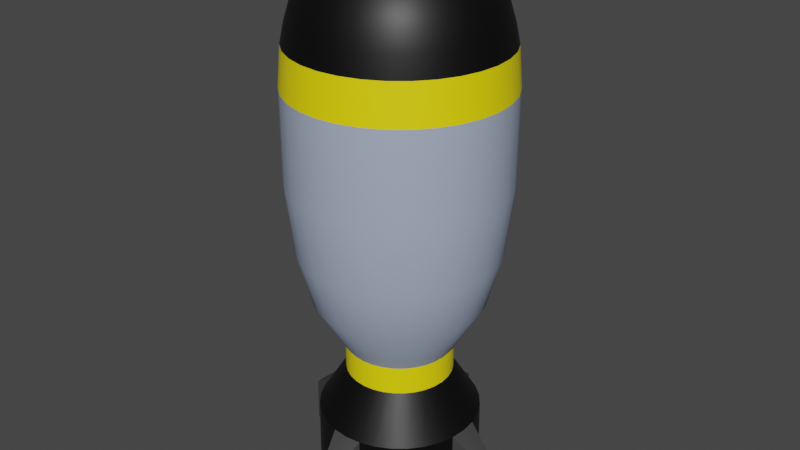 # Source: NuclearMissile.blend  (saved by Blender 2.83.19; exported with 4.5.12 LTS)
import bpy
from mathutils import Matrix  # noqa: F401  (used for matrix-valued properties, if any)

bpy.ops.wm.read_factory_settings(use_empty=True)
scene = bpy.context.scene
scene.name = 'Scene'

# ---- collections
col_collection = bpy.data.collections.new('Collection'); scene.collection.children.link(col_collection)

# ---- materials (node trees are filled in below, after node groups)
mat_material_002 = bpy.data.materials.new('Material.002')
mat_material_002.use_transparent_shadow = False
mat_material_001 = bpy.data.materials.new('Material.001')
mat_material_001.use_transparent_shadow = False
mat_material = bpy.data.materials.new('Material')
mat_material.use_transparent_shadow = False
mat_material_003 = bpy.data.materials.new('Material.003')
mat_material_003.use_transparent_shadow = False

# ---- material node trees
mat_material_002.use_nodes = True; mat_material_002.node_tree.nodes.clear()
_N = mat_material_002.node_tree.nodes; _L = mat_material_002.node_tree.links
n0 = _N.new('ShaderNodeBsdfPrincipled'); n0.name = 'Principled BSDF'; n0.location = (10, 300)
n0.distribution = 'GGX'
n0.subsurface_method = 'BURLEY'
n0.inputs[0].default_value = (0.3837, 0.4471, 0.5985, 1.0)
n0.inputs[3].default_value = 1.45
n0.inputs[27].default_value = (0.0, 0.0, 0.0, 1.0)
n0.inputs[28].default_value = 1.0
n1 = _N.new('ShaderNodeOutputMaterial'); n1.name = 'Material Output'; n1.location = (300, 300)
_L.new(n0.outputs[0], n1.inputs[0])
n1.is_active_output = True
mat_material_001.use_nodes = True; mat_material_001.node_tree.nodes.clear()
_N = mat_material_001.node_tree.nodes; _L = mat_material_001.node_tree.links
n0 = _N.new('ShaderNodeBsdfPrincipled'); n0.name = 'Principled BSDF'; n0.location = (10, 300)
n0.distribution = 'GGX'
n0.subsurface_method = 'BURLEY'
n0.inputs[0].default_value = (1.0, 0.8267, 0.0, 1.0)
n0.inputs[3].default_value = 1.45
n0.inputs[27].default_value = (0.0, 0.0, 0.0, 1.0)
n0.inputs[28].default_value = 1.0
n1 = _N.new('ShaderNodeOutputMaterial'); n1.name = 'Material Output'; n1.location = (300, 300)
_L.new(n0.outputs[0], n1.inputs[0])
n1.is_active_output = True
mat_material.use_nodes = True; mat_material.node_tree.nodes.clear()
_N = mat_material.node_tree.nodes; _L = mat_material.node_tree.links
n0 = _N.new('ShaderNodeBsdfPrincipled'); n0.name = 'Principled BSDF'; n0.location = (10, 300)
n0.distribution = 'GGX'
n0.subsurface_method = 'BURLEY'
n0.inputs[0].default_value = (0.0, 0.0, 0.0, 1.0)
n0.inputs[3].default_value = 1.45
n0.inputs[27].default_value = (0.0, 0.0, 0.0, 1.0)
n0.inputs[28].default_value = 1.0
n1 = _N.new('ShaderNodeOutputMaterial'); n1.name = 'Material Output'; n1.location = (300, 300)
_L.new(n0.outputs[0], n1.inputs[0])
n1.is_active_output = True
mat_material_003.use_nodes = True; mat_material_003.node_tree.nodes.clear()
_N = mat_material_003.node_tree.nodes; _L = mat_material_003.node_tree.links
n0 = _N.new('ShaderNodeBsdfPrincipled'); n0.name = 'Principled BSDF'; n0.location = (10, 300)
n0.distribution = 'GGX'
n0.subsurface_method = 'BURLEY'
n0.inputs[0].default_value = (0.05012, 0.05012, 0.05012, 1.0)
n0.inputs[3].default_value = 1.45
n0.inputs[27].default_value = (0.0, 0.0, 0.0, 1.0)
n0.inputs[28].default_value = 1.0
n1 = _N.new('ShaderNodeOutputMaterial'); n1.name = 'Material Output'; n1.location = (300, 300)
_L.new(n0.outputs[0], n1.inputs[0])
n1.is_active_output = True

# ---- world
world_world = bpy.data.worlds.new('World'); scene.world = world_world
world_world.use_nodes = True; world_world.node_tree.nodes.clear()
_N = world_world.node_tree.nodes; _L = world_world.node_tree.links
n0 = _N.new('ShaderNodeOutputWorld'); n0.name = 'World Output'; n0.location = (300, 300)
n1 = _N.new('ShaderNodeBackground'); n1.name = 'Background'; n1.location = (10, 300)
n1.inputs[0].default_value = (0.05088, 0.05088, 0.05088, 1.0)
_L.new(n1.outputs[0], n0.inputs[0])
n0.is_active_output = True
world_world.color = (0.05088, 0.05088, 0.05088)
world_world.use_sun_shadow = False
world_world.sun_shadow_jitter_overblur = 0.0

# ---- meshes
me_sphere = bpy.data.meshes.new('Sphere')
me_sphere.from_pydata([(0.2943, -0.4404, -1.165), (0.3745, -0.3745, -1.165), (0.3745, 0.3745, -1.165), (0.2943, 0.4404, -1.165), (0.4893, -0.2027, -1.165), (0.5195, -0.1033, -1.165), (-0.2027, 0.4893, -1.165), (-0.2943, 0.4404, -1.165), (0.2027, 0.4893, -1.165), (-0.4404, 0.2943, -1.165), (-0.4893, 0.2027, -1.165), (-0.3745, -0.3745, -1.165), (-0.2943, -0.4404, -1.165), (0.4893, 0.2027, -1.165), (0.4404, 0.2943, -1.165), (0.1033, -0.5195, -1.165), (0.2027, -0.4893, -1.165), (0.4404, -0.2943, -1.165), (-0.3745, 0.3745, -1.165), (-0.4893, -0.2027, -1.165), (-0.4404, -0.2943, -1.165), (-0.1033, 0.5195, -1.165), (0.5195, 0.1033, -1.165), (-0.5296, 8.892e-08, -1.165), (-0.5195, -0.1033, -1.165), (-0.1033, -0.5195, -1.165), (-1.246e-07, -0.5296, -1.165), (0.1033, 0.5195, -1.165), (-7.141e-08, 0.5296, -1.165), (-0.5195, 0.1033, -1.165), (-0.2027, -0.4893, -1.165), (0.5296, -3.735e-08, -1.165), (0.6869, -0.6869, -0.153), (0.5397, 0.8077, -0.153), (0.9528, -0.1895, -0.153), (-0.5397, 0.8077, -0.153), (0.3718, 0.8975, -0.153), (-0.8975, 0.3718, -0.153), (-0.5397, -0.8077, -0.153), (0.8077, 0.5397, -0.153), (0.3718, -0.8975, -0.153), (0.8077, -0.5397, -0.153), (-0.6869, 0.6869, -0.153), (-0.8077, -0.5397, -0.153), (-0.9528, -0.1895, -0.153), (-2.281e-07, -0.9714, -0.153), (-1.306e-07, 0.9714, -0.153), (-0.9528, 0.1895, -0.153), (-0.3718, -0.8975, -0.153), (0.9714, -7.512e-08, -0.153), (0.5397, -0.8077, -0.153), (0.6869, 0.6869, -0.153), (0.8975, -0.3718, -0.153), (-0.3718, 0.8975, -0.153), (-0.8077, 0.5397, -0.153), (-0.6869, -0.6869, -0.153), (0.8975, 0.3718, -0.153), (0.1895, -0.9528, -0.153), (-0.8975, -0.3718, -0.153), (-0.1895, 0.9528, -0.153), (0.9528, 0.1895, -0.153), (-0.9714, 1.565e-07, -0.153), (-0.1895, -0.9528, -0.153), (0.1895, 0.9528, -0.153), (0.745, -0.745, 1.439), (0.5853, 0.876, 1.439), (1.033, -0.2055, 1.439), (-0.5853, 0.876, 1.439), (0.4032, 0.9734, 1.439), (-0.9734, 0.4032, 1.439), (-0.5853, -0.876, 1.439), (0.876, 0.5853, 1.439), (0.4032, -0.9734, 1.439), (0.876, -0.5853, 1.439), (-0.745, 0.745, 1.439), (-0.876, -0.5853, 1.439), (-1.033, -0.2055, 1.439), (-2.415e-07, -1.054, 1.439), (-1.358e-07, 1.054, 1.439), (-1.033, 0.2055, 1.439), (-0.4032, -0.9734, 1.439), (1.054, -8.782e-08, 1.439), (0.5853, -0.876, 1.439), (0.745, 0.745, 1.439), (0.9734, -0.4032, 1.439), (-0.4032, 0.9734, 1.439), (-0.876, 0.5853, 1.439), (-0.745, -0.745, 1.439), (0.9734, 0.4032, 1.439), (0.2055, -1.033, 1.439), (-0.9734, -0.4032, 1.439), (-0.2055, 1.033, 1.439), (1.033, 0.2055, 1.439), (-1.054, 1.634e-07, 1.439), (-0.2055, -1.033, 1.439), (0.2055, 1.033, 1.439), (0.5852, -0.8759, 0.5375), (0.7449, 0.7449, 0.5375), (0.9732, -0.4031, 0.5375), (-0.4031, 0.9732, 0.5375), (-0.8759, 0.5852, 0.5375), (-0.7449, -0.7449, 0.5375), (0.9732, 0.4031, 0.5375), (0.2055, -1.033, 0.5375), (-0.9732, -0.4031, 0.5375), (-0.2055, 1.033, 0.5375), (1.033, 0.2055, 0.5375), (-1.053, 1.652e-07, 0.5375), (-0.2055, -1.033, 0.5375), (0.2055, 1.033, 0.5375), (0.7449, -0.7449, 0.5375), (0.5852, 0.8759, 0.5375), (1.033, -0.2055, 0.5375), (-0.5852, 0.8759, 0.5375), (0.4031, 0.9732, 0.5375), (-0.9732, 0.4031, 0.5375), (-0.5852, -0.8759, 0.5375), (0.8759, 0.5852, 0.5375), (0.4031, -0.9732, 0.5375), (0.8759, -0.5852, 0.5375), (-0.7449, 0.7449, 0.5375), (-0.8759, -0.5852, 0.5375), (-1.033, -0.2055, 0.5375), (-2.416e-07, -1.053, 0.5375), (-1.359e-07, 1.053, 0.5375), (-1.033, 0.2055, 0.5375), (-0.4031, -0.9732, 0.5375), (1.053, -8.591e-08, 0.5375), (0.4637, -0.694, -0.6589), (0.5902, 0.5902, -0.6589), (0.7711, -0.3194, -0.6589), (-0.3194, 0.7711, -0.6589), (-0.694, 0.4637, -0.6589), (-0.5902, -0.5902, -0.6589), (0.7711, 0.3194, -0.6589), (0.1628, -0.8186, -0.6589), (-0.7711, -0.3194, -0.6589), (-0.1628, 0.8186, -0.6589), (0.8186, 0.1628, -0.6589), (-0.8346, 1.366e-07, -0.6589), (-0.1628, -0.8186, -0.6589), (0.1628, 0.8186, -0.6589), (0.5902, -0.5902, -0.6589), (0.4637, 0.694, -0.6589), (0.8186, -0.1628, -0.6589), (-0.4637, 0.694, -0.6589), (0.3194, 0.7711, -0.6589), (-0.7711, 0.3194, -0.6589), (-0.4637, -0.694, -0.6589), (0.694, 0.4637, -0.6589), (0.3194, -0.7711, -0.6589), (0.694, -0.4637, -0.6589), (-0.5902, 0.5902, -0.6589), (-0.694, -0.4637, -0.6589), (-0.8186, -0.1628, -0.6589), (-1.962e-07, -0.8346, -0.6589), (-1.124e-07, 0.8346, -0.6589), (-0.8186, 0.1628, -0.6589), (-0.3194, -0.7711, -0.6589), (0.8346, -6.242e-08, -0.6589)], [], [(138, 159, 31, 22), (130, 151, 17, 4), (140, 158, 30, 25), (139, 157, 29, 23), (132, 152, 18, 9), (159, 144, 5, 31), (158, 148, 12, 30), (136, 154, 24, 19), (141, 146, 8, 27), (135, 155, 26, 15), (137, 156, 28, 21), (157, 147, 10, 29), (156, 141, 27, 28), (155, 140, 25, 26), (154, 139, 23, 24), (134, 138, 22, 13), (128, 150, 16, 0), (133, 153, 20, 11), (131, 137, 21, 6), (129, 149, 14, 2), (153, 136, 19, 20), (152, 145, 7, 18), (151, 142, 1, 17), (150, 135, 15, 16), (149, 134, 13, 14), (148, 133, 11, 12), (147, 132, 9, 10), (146, 143, 3, 8), (145, 131, 6, 7), (144, 130, 4, 5), (143, 129, 2, 3), (142, 128, 0, 1), (110, 96, 50, 32), (111, 97, 51, 33), (112, 98, 52, 34), (113, 99, 53, 35), (114, 111, 33, 36), (115, 100, 54, 37), (116, 101, 55, 38), (117, 102, 56, 39), (118, 103, 57, 40), (119, 110, 32, 41), (120, 113, 35, 42), (121, 104, 58, 43), (97, 117, 39, 51), (99, 105, 59, 53), (101, 121, 43, 55), (96, 118, 40, 50), (102, 106, 60, 56), (122, 107, 61, 44), (123, 108, 62, 45), (124, 109, 63, 46), (125, 115, 37, 47), (105, 124, 46, 59), (103, 123, 45, 57), (109, 114, 36, 63), (104, 122, 44, 58), (126, 116, 38, 48), (127, 112, 34, 49), (100, 120, 42, 54), (107, 125, 47, 61), (108, 126, 48, 62), (98, 119, 41, 52), (106, 127, 49, 60), (92, 81, 127, 106), (84, 73, 119, 98), (94, 80, 126, 108), (93, 79, 125, 107), (86, 74, 120, 100), (81, 66, 112, 127), (80, 70, 116, 126), (90, 76, 122, 104), (95, 68, 114, 109), (89, 77, 123, 103), (91, 78, 124, 105), (79, 69, 115, 125), (78, 95, 109, 124), (77, 94, 108, 123), (76, 93, 107, 122), (88, 92, 106, 102), (82, 72, 118, 96), (87, 75, 121, 101), (85, 91, 105, 99), (83, 71, 117, 97), (75, 90, 104, 121), (74, 67, 113, 120), (73, 64, 110, 119), (72, 89, 103, 118), (71, 88, 102, 117), (70, 87, 101, 116), (69, 86, 100, 115), (68, 65, 111, 114), (67, 85, 99, 113), (66, 84, 98, 112), (65, 83, 97, 111), (64, 82, 96, 110), (32, 50, 128, 142), (33, 51, 129, 143), (34, 52, 130, 144), (35, 53, 131, 145), (36, 33, 143, 146), (37, 54, 132, 147), (38, 55, 133, 148), (39, 56, 134, 149), (40, 57, 135, 150), (41, 32, 142, 151), (42, 35, 145, 152), (43, 58, 136, 153), (51, 39, 149, 129), (53, 59, 137, 131), (55, 43, 153, 133), (50, 40, 150, 128), (56, 60, 138, 134), (44, 61, 139, 154), (45, 62, 140, 155), (46, 63, 141, 156), (47, 37, 147, 157), (59, 46, 156, 137), (57, 45, 155, 135), (63, 36, 146, 141), (58, 44, 154, 136), (48, 38, 148, 158), (49, 34, 144, 159), (54, 42, 152, 132), (61, 47, 157, 139), (62, 48, 158, 140), (52, 41, 151, 130), (60, 49, 159, 138)])
me_sphere.polygons.foreach_set('use_smooth', [True] * 128)
_uv = me_sphere.uv_layers.new(name='UVMap')
_uv.uv.foreach_set('vector', [0.5312, 0.5, 0.5, 0.5, 0.5, 0.5, 0.5312, 0.5, 0.4375, 0.5, 0.4062, 0.5, 0.4062, 0.5, 0.4375, 0.5, 0.2187, 0.5, 0.1875, 0.5, 0.1875, 0.5, 0.2187, 0.5, 1.0, 0.5, 0.9688, 0.5, 0.9688, 0.5, 1.0, 0.5, 0.9062, 0.5, 0.875, 0.5, 0.875, 0.5, 0.9062, 0.5, 0.5, 0.5, 0.4687, 0.5, 0.4687, 0.5, 0.5, 0.5, 0.1875, 0.5, 0.1562, 0.5, 0.1562, 0.5, 0.1875, 0.5, 0.0625, 0.5, 0.03125, 0.5, 0.03125, 0.5, 0.0625, 0.5, 0.7188, 0.5, 0.6875, 0.5, 0.6875, 0.5, 0.7188, 0.5, 0.2812, 0.5, 0.25, 0.5, 0.25, 0.5, 0.2812, 0.5, 0.7812, 0.5, 0.75, 0.5, 0.75, 0.5, 0.7812, 0.5, 0.9688, 0.5, 0.9375, 0.5, 0.9375, 0.5, 0.9688, 0.5, 0.75, 0.5, 0.7188, 0.5, 0.7188, 0.5, 0.75, 0.5, 0.25, 0.5, 0.2187, 0.5, 0.2187, 0.5, 0.25, 0.5, 0.03125, 0.5, 0.0, 0.5, 0.0, 0.5, 0.03125, 0.5, 0.5625, 0.5, 0.5312, 0.5, 0.5312, 0.5, 0.5625, 0.5, 0.3437, 0.5, 0.3125, 0.5, 0.3125, 0.5, 0.3437, 0.5, 0.125, 0.5, 0.09375, 0.5, 0.09375, 0.5, 0.125, 0.5, 0.8125, 0.5, 0.7812, 0.5, 0.7812, 0.5, 0.8125, 0.5, 0.625, 0.5, 0.5937, 0.5, 0.5937, 0.5, 0.625, 0.5, 0.09375, 0.5, 0.0625, 0.5, 0.0625, 0.5, 0.09375, 0.5, 0.875, 0.5, 0.8438, 0.5, 0.8438, 0.5, 0.875, 0.5, 0.4062, 0.5, 0.375, 0.5, 0.375, 0.5, 0.4062, 0.5, 0.3125, 0.5, 0.2812, 0.5, 0.2812, 0.5, 0.3125, 0.5, 0.5937, 0.5, 0.5625, 0.5, 0.5625, 0.5, 0.5937, 0.5, 0.1562, 0.5, 0.125, 0.5, 0.125, 0.5, 0.1562, 0.5, 0.9375, 0.5, 0.9062, 0.5, 0.9062, 0.5, 0.9375, 0.5, 0.6875, 0.5, 0.6562, 0.5, 0.6562, 0.5, 0.6875, 0.5, 0.8438, 0.5, 0.8125, 0.5, 0.8125, 0.5, 0.8438, 0.5, 0.4687, 0.5, 0.4375, 0.5, 0.4375, 0.5, 0.4687, 0.5, 0.6562, 0.5, 0.625, 0.5, 0.625, 0.5, 0.6562, 0.5, 0.375, 0.5, 0.3437, 0.5, 0.3437, 0.5, 0.375, 0.5, 0.375, 0.5, 0.3437, 0.5, 0.3437, 0.5, 0.375, 0.5, 0.6562, 0.5, 0.625, 0.5, 0.625, 0.5, 0.6562, 0.5, 0.4687, 0.5, 0.4375, 0.5, 0.4375, 0.5, 0.4687, 0.5, 0.8438, 0.5, 0.8125, 0.5, 0.8125, 0.5, 0.8438, 0.5, 0.6875, 0.5, 0.6562, 0.5, 0.6562, 0.5, 0.6875, 0.5, 0.9375, 0.5, 0.9062, 0.5, 0.9062, 0.5, 0.9375, 0.5, 0.1562, 0.5, 0.125, 0.5, 0.125, 0.5, 0.1562, 0.5, 0.5937, 0.5, 0.5625, 0.5, 0.5625, 0.5, 0.5937, 0.5, 0.3125, 0.5, 0.2812, 0.5, 0.2812, 0.5, 0.3125, 0.5, 0.4062, 0.5, 0.375, 0.5, 0.375, 0.5, 0.4062, 0.5, 0.875, 0.5, 0.8438, 0.5, 0.8438, 0.5, 0.875, 0.5, 0.09375, 0.5, 0.0625, 0.5, 0.0625, 0.5, 0.09375, 0.5, 0.625, 0.5, 0.5937, 0.5, 0.5937, 0.5, 0.625, 0.5, 0.8125, 0.5, 0.7812, 0.5, 0.7812, 0.5, 0.8125, 0.5, 0.125, 0.5, 0.09375, 0.5, 0.09375, 0.5, 0.125, 0.5, 0.3437, 0.5, 0.3125, 0.5, 0.3125, 0.5, 0.3437, 0.5, 0.5625, 0.5, 0.5312, 0.5, 0.5312, 0.5, 0.5625, 0.5, 0.03125, 0.5, 0.0, 0.5, 0.0, 0.5, 0.03125, 0.5, 0.25, 0.5, 0.2187, 0.5, 0.2187, 0.5, 0.25, 0.5, 0.75, 0.5, 0.7188, 0.5, 0.7188, 0.5, 0.75, 0.5, 0.9688, 0.5, 0.9375, 0.5, 0.9375, 0.5, 0.9688, 0.5, 0.7812, 0.5, 0.75, 0.5, 0.75, 0.5, 0.7812, 0.5, 0.2812, 0.5, 0.25, 0.5, 0.25, 0.5, 0.2812, 0.5, 0.7188, 0.5, 0.6875, 0.5, 0.6875, 0.5, 0.7188, 0.5, 0.0625, 0.5, 0.03125, 0.5, 0.03125, 0.5, 0.0625, 0.5, 0.1875, 0.5, 0.1562, 0.5, 0.1562, 0.5, 0.1875, 0.5, 0.5, 0.5, 0.4687, 0.5, 0.4687, 0.5, 0.5, 0.5, 0.9062, 0.5, 0.875, 0.5, 0.875, 0.5, 0.9062, 0.5, 1.0, 0.5, 0.9688, 0.5, 0.9688, 0.5, 1.0, 0.5, 0.2187, 0.5, 0.1875, 0.5, 0.1875, 0.5, 0.2187, 0.5, 0.4375, 0.5, 0.4062, 0.5, 0.4062, 0.5, 0.4375, 0.5, 0.5312, 0.5, 0.5, 0.5, 0.5, 0.5, 0.5312, 0.5, 0.5312, 0.5, 0.5, 0.5, 0.5, 0.5, 0.5312, 0.5, 0.4375, 0.5, 0.4062, 0.5, 0.4062, 0.5, 0.4375, 0.5, 0.2187, 0.5, 0.1875, 0.5, 0.1875, 0.5, 0.2187, 0.5, 1.0, 0.5, 0.9688, 0.5, 0.9688, 0.5, 1.0, 0.5, 0.9062, 0.5, 0.875, 0.5, 0.875, 0.5, 0.9062, 0.5, 0.5, 0.5, 0.4687, 0.5, 0.4687, 0.5, 0.5, 0.5, 0.1875, 0.5, 0.1562, 0.5, 0.1562, 0.5, 0.1875, 0.5, 0.0625, 0.5, 0.03125, 0.5, 0.03125, 0.5, 0.0625, 0.5, 0.7188, 0.5, 0.6875, 0.5, 0.6875, 0.5, 0.7188, 0.5, 0.2812, 0.5, 0.25, 0.5, 0.25, 0.5, 0.2812, 0.5, 0.7812, 0.5, 0.75, 0.5, 0.75, 0.5, 0.7812, 0.5, 0.9688, 0.5, 0.9375, 0.5, 0.9375, 0.5, 0.9688, 0.5, 0.75, 0.5, 0.7188, 0.5, 0.7188, 0.5, 0.75, 0.5, 0.25, 0.5, 0.2187, 0.5, 0.2187, 0.5, 0.25, 0.5, 0.03125, 0.5, 0.0, 0.5, 0.0, 0.5, 0.03125, 0.5, 0.5625, 0.5, 0.5312, 0.5, 0.5312, 0.5, 0.5625, 0.5, 0.3437, 0.5, 0.3125, 0.5, 0.3125, 0.5, 0.3437, 0.5, 0.125, 0.5, 0.09375, 0.5, 0.09375, 0.5, 0.125, 0.5, 0.8125, 0.5, 0.7812, 0.5, 0.7812, 0.5, 0.8125, 0.5, 0.625, 0.5, 0.5937, 0.5, 0.5937, 0.5, 0.625, 0.5, 0.09375, 0.5, 0.0625, 0.5, 0.0625, 0.5, 0.09375, 0.5, 0.875, 0.5, 0.8438, 0.5, 0.8438, 0.5, 0.875, 0.5, 0.4062, 0.5, 0.375, 0.5, 0.375, 0.5, 0.4062, 0.5, 0.3125, 0.5, 0.2812, 0.5, 0.2812, 0.5, 0.3125, 0.5, 0.5937, 0.5, 0.5625, 0.5, 0.5625, 0.5, 0.5937, 0.5, 0.1562, 0.5, 0.125, 0.5, 0.125, 0.5, 0.1562, 0.5, 0.9375, 0.5, 0.9062, 0.5, 0.9062, 0.5, 0.9375, 0.5, 0.6875, 0.5, 0.6562, 0.5, 0.6562, 0.5, 0.6875, 0.5, 0.8438, 0.5, 0.8125, 0.5, 0.8125, 0.5, 0.8438, 0.5, 0.4687, 0.5, 0.4375, 0.5, 0.4375, 0.5, 0.4687, 0.5, 0.6562, 0.5, 0.625, 0.5, 0.625, 0.5, 0.6562, 0.5, 0.375, 0.5, 0.3437, 0.5, 0.3437, 0.5, 0.375, 0.5, 0.375, 0.5, 0.3437, 0.5, 0.3437, 0.5, 0.375, 0.5, 0.6562, 0.5, 0.625, 0.5, 0.625, 0.5, 0.6562, 0.5, 0.4687, 0.5, 0.4375, 0.5, 0.4375, 0.5, 0.4687, 0.5, 0.8438, 0.5, 0.8125, 0.5, 0.8125, 0.5, 0.8438, 0.5, 0.6875, 0.5, 0.6562, 0.5, 0.6562, 0.5, 0.6875, 0.5, 0.9375, 0.5, 0.9062, 0.5, 0.9062, 0.5, 0.9375, 0.5, 0.1562, 0.5, 0.125, 0.5, 0.125, 0.5, 0.1562, 0.5, 0.5937, 0.5, 0.5625, 0.5, 0.5625, 0.5, 0.5937, 0.5, 0.3125, 0.5, 0.2812, 0.5, 0.2812, 0.5, 0.3125, 0.5, 0.4062, 0.5, 0.375, 0.5, 0.375, 0.5, 0.4062, 0.5, 0.875, 0.5, 0.8438, 0.5, 0.8438, 0.5, 0.875, 0.5, 0.09375, 0.5, 0.0625, 0.5, 0.0625, 0.5, 0.09375, 0.5, 0.625, 0.5, 0.5937, 0.5, 0.5937, 0.5, 0.625, 0.5, 0.8125, 0.5, 0.7812, 0.5, 0.7812, 0.5, 0.8125, 0.5, 0.125, 0.5, 0.09375, 0.5, 0.09375, 0.5, 0.125, 0.5, 0.3437, 0.5, 0.3125, 0.5, 0.3125, 0.5, 0.3437, 0.5, 0.5625, 0.5, 0.5312, 0.5, 0.5312, 0.5, 0.5625, 0.5, 0.03125, 0.5, 0.0, 0.5, 0.0, 0.5, 0.03125, 0.5, 0.25, 0.5, 0.2187, 0.5, 0.2187, 0.5, 0.25, 0.5, 0.75, 0.5, 0.7188, 0.5, 0.7188, 0.5, 0.75, 0.5, 0.9688, 0.5, 0.9375, 0.5, 0.9375, 0.5, 0.9688, 0.5, 0.7812, 0.5, 0.75, 0.5, 0.75, 0.5, 0.7812, 0.5, 0.2812, 0.5, 0.25, 0.5, 0.25, 0.5, 0.2812, 0.5, 0.7188, 0.5, 0.6875, 0.5, 0.6875, 0.5, 0.7188, 0.5, 0.0625, 0.5, 0.03125, 0.5, 0.03125, 0.5, 0.0625, 0.5, 0.1875, 0.5, 0.1562, 0.5, 0.1562, 0.5, 0.1875, 0.5, 0.5, 0.5, 0.4687, 0.5, 0.4687, 0.5, 0.5, 0.5, 0.9062, 0.5, 0.875, 0.5, 0.875, 0.5, 0.9062, 0.5, 1.0, 0.5, 0.9688, 0.5, 0.9688, 0.5, 1.0, 0.5, 0.2187, 0.5, 0.1875, 0.5, 0.1875, 0.5, 0.2187, 0.5, 0.4375, 0.5, 0.4062, 0.5, 0.4062, 0.5, 0.4375, 0.5, 0.5312, 0.5, 0.5, 0.5, 0.5, 0.5, 0.5312, 0.5])
me_sphere.materials.append(mat_material_002)
me_sphere.use_remesh_fix_poles = True
me_sphere.use_remesh_preserve_attributes = False
me_sphere.use_mirror_vertex_groups = False
me_sphere.update()
me_sphere_003 = bpy.data.meshes.new('Sphere.003')
me_sphere_003.from_pydata([(0.745, -0.745, -0.1956), (0.5853, 0.876, -0.1956), (1.033, -0.2055, -0.1956), (-0.5853, 0.876, -0.1956), (0.4032, 0.9734, -0.1956), (-0.9734, 0.4032, -0.1956), (-0.5853, -0.876, -0.1956), (0.876, 0.5853, -0.1956), (0.4032, -0.9734, -0.1956), (0.876, -0.5853, -0.1956), (-0.745, 0.745, -0.1956), (-0.876, -0.5853, -0.1956), (-1.033, -0.2055, -0.1956), (-2.628e-07, -1.054, -0.1956), (-1.571e-07, 1.054, -0.1956), (-1.033, 0.2055, -0.1956), (-0.4032, -0.9734, -0.1956), (1.054, -7.255e-08, -0.1956), (0.5853, -0.876, -0.1956), (0.745, 0.745, -0.1956), (0.9734, -0.4032, -0.1956), (-0.4032, 0.9734, -0.1956), (-0.876, 0.5853, -0.1956), (-0.745, -0.745, -0.1956), (0.9734, 0.4032, -0.1956), (0.2055, -1.033, -0.1956), (-0.9734, -0.4032, -0.1956), (-0.2055, 1.033, -0.1956), (1.033, 0.2055, -0.1956), (-1.054, 1.786e-07, -0.1956), (-0.2055, -1.033, -0.1956), (0.2055, 1.033, -0.1956), (-1.537e-07, 1.022, 0.1956), (0.1994, 1.002, 0.1956), (0.3911, 0.9441, 0.1956), (0.5677, 0.8497, 0.1956), (0.7226, 0.7226, 0.1956), (0.8497, 0.5677, 0.1956), (0.9441, 0.3911, 0.1956), (1.002, 0.1994, 0.1956), (1.022, -7.007e-08, 0.1956), (1.002, -0.1994, 0.1956), (0.9441, -0.3911, 0.1956), (0.8497, -0.5677, 0.1956), (0.7226, -0.7226, 0.1956), (0.5677, -0.8497, 0.1956), (0.3911, -0.9441, 0.1956), (0.1994, -1.002, 0.1956), (-2.563e-07, -1.022, 0.1956), (-0.1994, -1.002, 0.1956), (-0.3911, -0.9441, 0.1956), (-0.5677, -0.8497, 0.1956), (-0.7226, -0.7226, 0.1956), (-0.8497, -0.5677, 0.1956), (-0.9441, -0.3911, 0.1956), (-1.002, -0.1994, 0.1956), (-1.022, 1.736e-07, 0.1956), (-1.002, 0.1994, 0.1956), (-0.9441, 0.3911, 0.1956), (-0.8497, 0.5677, 0.1956), (-0.7226, 0.7226, 0.1956), (-0.5677, 0.8497, 0.1956), (-0.3911, 0.9441, 0.1956), (-0.1994, 1.002, 0.1956)], [], [(39, 40, 17, 28), (42, 43, 9, 20), (49, 50, 16, 30), (56, 57, 15, 29), (59, 60, 10, 22), (40, 41, 2, 17), (50, 51, 6, 16), (54, 55, 12, 26), (33, 34, 4, 31), (47, 48, 13, 25), (63, 32, 14, 27), (57, 58, 5, 15), (32, 33, 31, 14), (48, 49, 30, 13), (55, 56, 29, 12), (38, 39, 28, 24), (45, 46, 8, 18), (52, 53, 11, 23), (62, 63, 27, 21), (36, 37, 7, 19), (53, 54, 26, 11), (60, 61, 3, 10), (43, 44, 0, 9), (46, 47, 25, 8), (37, 38, 24, 7), (51, 52, 23, 6), (58, 59, 22, 5), (34, 35, 1, 4), (61, 62, 21, 3), (41, 42, 20, 2), (35, 36, 19, 1), (44, 45, 18, 0)])
me_sphere_003.polygons.foreach_set('use_smooth', [True] * 32)
_uv = me_sphere_003.uv_layers.new(name='UVMap')
_uv.uv.foreach_set('vector', [0.5312, 0.5, 0.5, 0.5, 0.5, 0.5, 0.5312, 0.5, 0.4375, 0.5, 0.4062, 0.5, 0.4062, 0.5, 0.4375, 0.5, 0.2187, 0.5, 0.1875, 0.5, 0.1875, 0.5, 0.2187, 0.5, 1.0, 0.5, 0.9687, 0.5, 0.9688, 0.5, 1.0, 0.5, 0.9062, 0.5, 0.875, 0.5, 0.875, 0.5, 0.9062, 0.5, 0.5, 0.5, 0.4687, 0.5, 0.4687, 0.5, 0.5, 0.5, 0.1875, 0.5, 0.1562, 0.5, 0.1562, 0.5, 0.1875, 0.5, 0.0625, 0.5, 0.03125, 0.5, 0.03125, 0.5, 0.0625, 0.5, 0.7188, 0.5, 0.6875, 0.5, 0.6875, 0.5, 0.7188, 0.5, 0.2812, 0.5, 0.25, 0.5, 0.25, 0.5, 0.2812, 0.5, 0.7812, 0.5, 0.75, 0.5, 0.75, 0.5, 0.7812, 0.5, 0.9687, 0.5, 0.9375, 0.5, 0.9375, 0.5, 0.9688, 0.5, 0.75, 0.5, 0.7188, 0.5, 0.7188, 0.5, 0.75, 0.5, 0.25, 0.5, 0.2187, 0.5, 0.2187, 0.5, 0.25, 0.5, 0.03125, 0.5, 0.0, 0.5, 0.0, 0.5, 0.03125, 0.5, 0.5625, 0.5, 0.5312, 0.5, 0.5312, 0.5, 0.5625, 0.5, 0.3437, 0.5, 0.3125, 0.5, 0.3125, 0.5, 0.3437, 0.5, 0.125, 0.5, 0.09375, 0.5, 0.09375, 0.5, 0.125, 0.5, 0.8125, 0.5, 0.7812, 0.5, 0.7812, 0.5, 0.8125, 0.5, 0.625, 0.5, 0.5937, 0.5, 0.5937, 0.5, 0.625, 0.5, 0.09375, 0.5, 0.0625, 0.5, 0.0625, 0.5, 0.09375, 0.5, 0.875, 0.5, 0.8437, 0.5, 0.8438, 0.5, 0.875, 0.5, 0.4062, 0.5, 0.375, 0.5, 0.375, 0.5, 0.4062, 0.5, 0.3125, 0.5, 0.2812, 0.5, 0.2812, 0.5, 0.3125, 0.5, 0.5937, 0.5, 0.5625, 0.5, 0.5625, 0.5, 0.5937, 0.5, 0.1562, 0.5, 0.125, 0.5, 0.125, 0.5, 0.1562, 0.5, 0.9375, 0.5, 0.9062, 0.5, 0.9062, 0.5, 0.9375, 0.5, 0.6875, 0.5, 0.6562, 0.5, 0.6562, 0.5, 0.6875, 0.5, 0.8437, 0.5, 0.8125, 0.5, 0.8125, 0.5, 0.8438, 0.5, 0.4687, 0.5, 0.4375, 0.5, 0.4375, 0.5, 0.4687, 0.5, 0.6562, 0.5, 0.625, 0.5, 0.625, 0.5, 0.6562, 0.5, 0.375, 0.5, 0.3437, 0.5, 0.3437, 0.5, 0.375, 0.5])
me_sphere_003.materials.append(mat_material_001)
me_sphere_003.use_remesh_fix_poles = True
me_sphere_003.use_remesh_preserve_attributes = False
me_sphere_003.use_mirror_vertex_groups = False
me_sphere_003.update()
me_sphere_004 = bpy.data.meshes.new('Sphere.004')
me_sphere_004.from_pydata([(0.2943, -0.4404, 0.1403), (0.3745, -0.3745, 0.1403), (0.3745, 0.3745, 0.1403), (0.2943, 0.4404, 0.1403), (0.4893, -0.2027, 0.1403), (0.5195, -0.1033, 0.1403), (-0.2027, 0.4893, 0.1403), (-0.2943, 0.4404, 0.1403), (0.2027, 0.4893, 0.1403), (-0.4404, 0.2943, 0.1403), (-0.4893, 0.2027, 0.1403), (-0.3745, -0.3745, 0.1403), (-0.2943, -0.4404, 0.1403), (0.4893, 0.2027, 0.1403), (0.4404, 0.2943, 0.1403), (0.1033, -0.5195, 0.1403), (0.2027, -0.4893, 0.1403), (0.4404, -0.2943, 0.1403), (-0.3745, 0.3745, 0.1403), (-0.4893, -0.2027, 0.1403), (-0.4404, -0.2943, 0.1403), (-0.1033, 0.5195, 0.1403), (0.5195, 0.1033, 0.1403), (-0.5296, 8.699e-08, 0.1403), (-0.5195, -0.1033, 0.1403), (-0.1033, -0.5195, 0.1403), (-1.262e-07, -0.5296, 0.1403), (0.1033, 0.5195, 0.1403), (-7.309e-08, 0.5296, 0.1403), (-0.5195, 0.1033, 0.1403), (-0.2027, -0.4893, 0.1403), (0.5296, -3.929e-08, 0.1403), (0.2934, -0.4391, -0.1403), (0.3734, 0.3734, -0.1403), (0.4879, -0.2021, -0.1403), (-0.2021, 0.4879, -0.1403), (-0.4391, 0.2934, -0.1403), (-0.3734, -0.3734, -0.1403), (0.4879, 0.2021, -0.1403), (0.103, -0.5179, -0.1403), (-0.4879, -0.2021, -0.1403), (-0.103, 0.5179, -0.1403), (0.5179, 0.103, -0.1403), (-0.5281, 9.049e-08, -0.1403), (-0.103, -0.5179, -0.1403), (0.103, 0.5179, -0.1403), (0.3734, -0.3734, -0.1403), (0.2934, 0.4391, -0.1403), (0.5179, -0.103, -0.1403), (-0.2934, 0.4391, -0.1403), (0.2021, 0.4879, -0.1403), (-0.4879, 0.2021, -0.1403), (-0.2934, -0.4391, -0.1403), (0.4391, 0.2934, -0.1403), (0.2021, -0.4879, -0.1403), (0.4391, -0.2934, -0.1403), (-0.3734, 0.3734, -0.1403), (-0.4391, -0.2934, -0.1403), (-0.5179, -0.103, -0.1403), (-1.221e-07, -0.5281, -0.1403), (-6.912e-08, 0.5281, -0.1403), (-0.5179, 0.103, -0.1403), (-0.2021, -0.4879, -0.1403), (0.5281, -3.541e-08, -0.1403)], [], [(22, 31, 63, 42), (4, 17, 55, 34), (25, 30, 62, 44), (23, 29, 61, 43), (9, 18, 56, 36), (31, 5, 48, 63), (30, 12, 52, 62), (19, 24, 58, 40), (27, 8, 50, 45), (15, 26, 59, 39), (21, 28, 60, 41), (29, 10, 51, 61), (28, 27, 45, 60), (26, 25, 44, 59), (24, 23, 43, 58), (13, 22, 42, 38), (0, 16, 54, 32), (11, 20, 57, 37), (6, 21, 41, 35), (2, 14, 53, 33), (20, 19, 40, 57), (18, 7, 49, 56), (17, 1, 46, 55), (16, 15, 39, 54), (14, 13, 38, 53), (12, 11, 37, 52), (10, 9, 36, 51), (8, 3, 47, 50), (7, 6, 35, 49), (5, 4, 34, 48), (3, 2, 33, 47), (1, 0, 32, 46)])
me_sphere_004.polygons.foreach_set('use_smooth', [True] * 32)
_uv = me_sphere_004.uv_layers.new(name='UVMap')
_uv.uv.foreach_set('vector', [0.5312, 0.5, 0.5, 0.5, 0.5, 0.5, 0.5312, 0.5, 0.4375, 0.5, 0.4062, 0.5, 0.4062, 0.5, 0.4375, 0.5, 0.2187, 0.5, 0.1875, 0.5, 0.1875, 0.5, 0.2187, 0.5, 1.0, 0.5, 0.9688, 0.5, 0.9688, 0.5, 1.0, 0.5, 0.9062, 0.5, 0.875, 0.5, 0.875, 0.5, 0.9062, 0.5, 0.5, 0.5, 0.4687, 0.5, 0.4687, 0.5, 0.5, 0.5, 0.1875, 0.5, 0.1562, 0.5, 0.1563, 0.5, 0.1875, 0.5, 0.0625, 0.5, 0.03125, 0.5, 0.03125, 0.5, 0.0625, 0.5, 0.7188, 0.5, 0.6875, 0.5, 0.6875, 0.5, 0.7188, 0.5, 0.2812, 0.5, 0.25, 0.5, 0.25, 0.5, 0.2812, 0.5, 0.7812, 0.5, 0.75, 0.5, 0.75, 0.5, 0.7812, 0.5, 0.9688, 0.5, 0.9375, 0.5, 0.9375, 0.5, 0.9688, 0.5, 0.75, 0.5, 0.7188, 0.5, 0.7188, 0.5, 0.75, 0.5, 0.25, 0.5, 0.2187, 0.5, 0.2187, 0.5, 0.25, 0.5, 0.03125, 0.5, 0.0, 0.5, 0.0, 0.5, 0.03125, 0.5, 0.5625, 0.5, 0.5312, 0.5, 0.5312, 0.5, 0.5625, 0.5, 0.3437, 0.5, 0.3125, 0.5, 0.3125, 0.5, 0.3437, 0.5, 0.125, 0.5, 0.09375, 0.5, 0.09375, 0.5, 0.125, 0.5, 0.8125, 0.5, 0.7812, 0.5, 0.7812, 0.5, 0.8125, 0.5, 0.625, 0.5, 0.5937, 0.5, 0.5937, 0.5, 0.625, 0.5, 0.09375, 0.5, 0.0625, 0.5, 0.0625, 0.5, 0.09375, 0.5, 0.875, 0.5, 0.8438, 0.5, 0.8438, 0.5, 0.875, 0.5, 0.4062, 0.5, 0.375, 0.5, 0.375, 0.5, 0.4062, 0.5, 0.3125, 0.5, 0.2812, 0.5, 0.2812, 0.5, 0.3125, 0.5, 0.5937, 0.5, 0.5625, 0.5, 0.5625, 0.5, 0.5937, 0.5, 0.1562, 0.5, 0.125, 0.5, 0.125, 0.5, 0.1563, 0.5, 0.9375, 0.5, 0.9062, 0.5, 0.9062, 0.5, 0.9375, 0.5, 0.6875, 0.5, 0.6562, 0.5, 0.6562, 0.5, 0.6875, 0.5, 0.8438, 0.5, 0.8125, 0.5, 0.8125, 0.5, 0.8438, 0.5, 0.4687, 0.5, 0.4375, 0.5, 0.4375, 0.5, 0.4687, 0.5, 0.6562, 0.5, 0.625, 0.5, 0.625, 0.5, 0.6562, 0.5, 0.375, 0.5, 0.3437, 0.5, 0.3437, 0.5, 0.375, 0.5])
me_sphere_004.materials.append(mat_material_001)
me_sphere_004.use_remesh_fix_poles = True
me_sphere_004.use_remesh_preserve_attributes = False
me_sphere_004.use_mirror_vertex_groups = False
me_sphere_004.update()
me_sphere_005 = bpy.data.meshes.new('Sphere.005')
me_sphere_005.from_pydata([(-7.468e-08, 0.1951, 0.407), (-7.468e-08, 0.3827, 0.3501), (-7.468e-08, 0.5556, 0.2577), (-7.468e-08, 0.7071, 0.1334), (-7.468e-08, 0.8315, -0.01817), (-7.468e-08, 0.9239, -0.1911), (-7.468e-08, 0.9808, -0.3786), (0.03806, 0.1913, 0.407), (0.07466, 0.3753, 0.3501), (0.1084, 0.5449, 0.2577), (0.1379, 0.6935, 0.1334), (0.1622, 0.8155, -0.01817), (0.1802, 0.9061, -0.1911), (0.1913, 0.9619, -0.3786), (0.07466, 0.1802, 0.407), (0.1464, 0.3536, 0.3501), (0.2126, 0.5133, 0.2577), (0.2706, 0.6533, 0.1334), (0.3182, 0.7682, -0.01817), (0.3536, 0.8536, -0.1911), (0.3753, 0.9061, -0.3786), (0.1084, 0.1622, 0.407), (0.2126, 0.3182, 0.3501), (0.3087, 0.4619, 0.2577), (0.3928, 0.5879, 0.1334), (0.4619, 0.6913, -0.01817), (0.5133, 0.7682, -0.1911), (0.5449, 0.8155, -0.3786), (0.1379, 0.1379, 0.407), (0.2706, 0.2706, 0.3501), (0.3928, 0.3928, 0.2577), (0.5, 0.5, 0.1334), (0.5879, 0.5879, -0.01817), (0.6533, 0.6533, -0.1911), (0.6935, 0.6935, -0.3786), (0.1622, 0.1084, 0.407), (0.3182, 0.2126, 0.3501), (0.4619, 0.3087, 0.2577), (0.5879, 0.3928, 0.1334), (0.6913, 0.4619, -0.01817), (0.7682, 0.5133, -0.1911), (0.8155, 0.5449, -0.3786), (0.1802, 0.07466, 0.407), (0.3536, 0.1464, 0.3501), (0.5133, 0.2126, 0.2577), (0.6533, 0.2706, 0.1334), (0.7682, 0.3182, -0.01817), (0.8536, 0.3536, -0.1911), (0.9061, 0.3753, -0.3786), (0.1913, 0.03806, 0.407), (0.3753, 0.07466, 0.3501), (0.5449, 0.1084, 0.2577), (0.6935, 0.1379, 0.1334), (0.8155, 0.1622, -0.01817), (0.9061, 0.1802, -0.1911), (0.9619, 0.1913, -0.3786), (0.1951, -6.363e-08, 0.407), (0.3827, -5.618e-08, 0.3501), (0.5556, -4.873e-08, 0.2577), (0.7071, -5.618e-08, 0.1334), (0.8315, -7.108e-08, -0.01817), (0.9239, -1.148e-08, -0.1911), (0.9808, -1.307e-07, -0.3786), (0.1913, -0.03806, 0.407), (0.3753, -0.07466, 0.3501), (0.5449, -0.1084, 0.2577), (0.6935, -0.1379, 0.1334), (0.8155, -0.1622, -0.01817), (0.9061, -0.1802, -0.1911), (0.9619, -0.1913, -0.3786), (0.1802, -0.07466, 0.407), (0.3536, -0.1464, 0.3501), (0.5133, -0.2126, 0.2577), (0.6533, -0.2706, 0.1334), (0.7682, -0.3182, -0.01817), (0.8536, -0.3536, -0.1911), (0.9061, -0.3753, -0.3786), (0.1622, -0.1084, 0.407), (0.3182, -0.2126, 0.3501), (0.4619, -0.3087, 0.2577), (0.5879, -0.3928, 0.1334), (0.6913, -0.4619, -0.01817), (0.7682, -0.5133, -0.1911), (0.8155, -0.5449, -0.3786), (0.1379, -0.1379, 0.407), (0.2706, -0.2706, 0.3501), (0.3928, -0.3928, 0.2577), (0.5, -0.5, 0.1334), (0.5879, -0.5879, -0.01817), (0.6533, -0.6533, -0.1911), (0.6935, -0.6935, -0.3786), (0.1084, -0.1622, 0.407), (0.2126, -0.3182, 0.3501), (0.3087, -0.4619, 0.2577), (0.3928, -0.5879, 0.1334), (0.4619, -0.6913, -0.01817), (0.5133, -0.7682, -0.1911), (0.5449, -0.8155, -0.3786), (0.07466, -0.1802, 0.407), (0.1464, -0.3536, 0.3501), (0.2126, -0.5133, 0.2577), (0.2706, -0.6533, 0.1334), (0.3182, -0.7682, -0.01817), (0.3536, -0.8536, -0.1911), (0.3753, -0.9061, -0.3786), (0.03806, -0.1913, 0.407), (0.07466, -0.3753, 0.3501), (0.1084, -0.5449, 0.2577), (0.1379, -0.6935, 0.1334), (0.1622, -0.8155, -0.01817), (0.1802, -0.9061, -0.1911), (0.1913, -0.9619, -0.3786), (-8.189e-08, -0.1951, 0.407), (-3.346e-08, -0.3827, 0.3501), (-4.836e-08, -0.5556, 0.2577), (-1.005e-07, -0.7071, 0.1334), (-1.601e-07, -0.8315, -0.01817), (-1.111e-08, -0.9239, -0.1911), (-1.601e-07, -0.9808, -0.3786), (-0.03806, -0.1913, 0.407), (-0.07466, -0.3753, 0.3501), (-0.1084, -0.5449, 0.2577), (-0.1379, -0.6935, 0.1334), (-0.1622, -0.8155, -0.01817), (-0.1802, -0.9061, -0.1911), (-0.1913, -0.9619, -0.3786), (-0.07466, -0.1802, 0.407), (-0.1464, -0.3536, 0.3501), (-0.2126, -0.5133, 0.2577), (-0.2706, -0.6533, 0.1334), (-0.3182, -0.7682, -0.01817), (-0.3536, -0.8536, -0.1911), (-0.3753, -0.9061, -0.3786), (-0.1084, -0.1622, 0.407), (-0.2126, -0.3182, 0.3501), (-0.3087, -0.4619, 0.2577), (-0.3928, -0.5879, 0.1334), (-0.4619, -0.6913, -0.01817), (-0.5133, -0.7682, -0.1911), (-0.5449, -0.8155, -0.3786), (-3.051e-07, -2.932e-07, 0.4263), (-0.1379, -0.1379, 0.407), (-0.2706, -0.2706, 0.3501), (-0.3928, -0.3928, 0.2577), (-0.5, -0.5, 0.1334), (-0.5879, -0.5879, -0.01817), (-0.6533, -0.6533, -0.1911), (-0.6935, -0.6935, -0.3786), (-0.1622, -0.1084, 0.407), (-0.3182, -0.2126, 0.3501), (-0.4619, -0.3087, 0.2577), (-0.5879, -0.3928, 0.1334), (-0.6913, -0.4619, -0.01817), (-0.7682, -0.5133, -0.1911), (-0.8155, -0.5449, -0.3786), (-0.1802, -0.07466, 0.407), (-0.3536, -0.1464, 0.3501), (-0.5133, -0.2126, 0.2577), (-0.6533, -0.2706, 0.1334), (-0.7682, -0.3182, -0.01817), (-0.8536, -0.3536, -0.1911), (-0.9061, -0.3753, -0.3786), (-0.1913, -0.03806, 0.407), (-0.3753, -0.07466, 0.3501), (-0.5449, -0.1084, 0.2577), (-0.6935, -0.1379, 0.1334), (-0.8155, -0.1622, -0.01817), (-0.9061, -0.1802, -0.1911), (-0.9619, -0.1913, -0.3786), (-0.1951, -4.873e-08, 0.407), (-0.3827, -1.893e-08, 0.3501), (-0.5556, -1.893e-08, 0.2577), (-0.7071, 7.793e-08, 0.1334), (-0.8315, 1.226e-07, -0.01817), (-0.9239, -5.618e-08, -0.1911), (-0.9808, 1.673e-07, -0.3786), (-0.1913, 0.03806, 0.407), (-0.3753, 0.07466, 0.3501), (-0.5449, 0.1084, 0.2577), (-0.6935, 0.1379, 0.1334), (-0.8155, 0.1622, -0.01817), (-0.9061, 0.1802, -0.1911), (-0.9619, 0.1913, -0.3786), (-0.1802, 0.07466, 0.407), (-0.3536, 0.1464, 0.3501), (-0.5133, 0.2126, 0.2577), (-0.6533, 0.2706, 0.1334), (-0.7682, 0.3182, -0.01817), (-0.8536, 0.3536, -0.1911), (-0.9061, 0.3753, -0.3786), (-0.1622, 0.1084, 0.407), (-0.3182, 0.2126, 0.3501), (-0.4619, 0.3087, 0.2577), (-0.5879, 0.3928, 0.1334), (-0.6913, 0.4619, -0.01817), (-0.7682, 0.5133, -0.1911), (-0.8155, 0.5449, -0.3786), (-0.1379, 0.1379, 0.407), (-0.2706, 0.2706, 0.3501), (-0.3928, 0.3928, 0.2577), (-0.5, 0.5, 0.1334), (-0.5879, 0.5879, -0.01817), (-0.6533, 0.6533, -0.1911), (-0.6935, 0.6935, -0.3786), (-0.1084, 0.1622, 0.407), (-0.2126, 0.3182, 0.3501), (-0.3087, 0.4619, 0.2577), (-0.3928, 0.5879, 0.1334), (-0.4619, 0.6913, -0.01817), (-0.5133, 0.7682, -0.1911), (-0.5449, 0.8155, -0.3786), (-0.07466, 0.1802, 0.407), (-0.1464, 0.3536, 0.3501), (-0.2126, 0.5133, 0.2577), (-0.2706, 0.6533, 0.1334), (-0.3182, 0.7682, -0.01817), (-0.3536, 0.8536, -0.1911), (-0.3753, 0.9061, -0.3786), (-0.03806, 0.1913, 0.407), (-0.07466, 0.3753, 0.3501), (-0.1084, 0.5449, 0.2577), (-0.1379, 0.6935, 0.1334), (-0.1622, 0.8155, -0.01817), (-0.1802, 0.9061, -0.1911), (-0.1913, 0.9619, -0.3786), (-7.755e-08, 1.022, -0.5737), (0.1994, 1.002, -0.5737), (0.3911, 0.9441, -0.5737), (0.5677, 0.8497, -0.5737), (0.7226, 0.7226, -0.5737), (0.8497, 0.5677, -0.5737), (0.9441, 0.3911, -0.5737), (1.002, 0.1994, -0.5737), (1.022, -1.181e-07, -0.5737), (1.002, -0.1994, -0.5737), (0.9441, -0.3911, -0.5737), (0.8497, -0.5677, -0.5737), (0.7226, -0.7226, -0.5737), (0.5677, -0.8497, -0.5737), (0.3911, -0.9441, -0.5737), (0.1994, -1.002, -0.5737), (-1.801e-07, -1.022, -0.5737), (-0.1994, -1.002, -0.5737), (-0.3911, -0.9441, -0.5737), (-0.5677, -0.8497, -0.5737), (-0.7226, -0.7226, -0.5737), (-0.8497, -0.5677, -0.5737), (-0.9441, -0.3911, -0.5737), (-1.002, -0.1994, -0.5737), (-1.022, 1.255e-07, -0.5737), (-1.002, 0.1994, -0.5737), (-0.9441, 0.3911, -0.5737), (-0.8497, 0.5677, -0.5737), (-0.7226, 0.7226, -0.5737), (-0.5677, 0.8497, -0.5737), (-0.3911, 0.9441, -0.5737), (-0.1994, 1.002, -0.5737)], [], [(1, 0, 7, 8), (2, 1, 8, 9), (3, 2, 9, 10), (4, 3, 10, 11), (5, 4, 11, 12), (6, 5, 12, 13), (225, 6, 13, 226), (0, 140, 7), (226, 13, 20, 227), (7, 140, 14), (8, 7, 14, 15), (9, 8, 15, 16), (10, 9, 16, 17), (11, 10, 17, 18), (12, 11, 18, 19), (13, 12, 19, 20), (18, 17, 24, 25), (19, 18, 25, 26), (20, 19, 26, 27), (227, 20, 27, 228), (14, 140, 21), (15, 14, 21, 22), (16, 15, 22, 23), (17, 16, 23, 24), (21, 140, 28), (22, 21, 28, 29), (23, 22, 29, 30), (24, 23, 30, 31), (25, 24, 31, 32), (26, 25, 32, 33), (27, 26, 33, 34), (228, 27, 34, 229), (32, 31, 38, 39), (33, 32, 39, 40), (34, 33, 40, 41), (229, 34, 41, 230), (28, 140, 35), (29, 28, 35, 36), (30, 29, 36, 37), (31, 30, 37, 38), (36, 35, 42, 43), (37, 36, 43, 44), (38, 37, 44, 45), (39, 38, 45, 46), (40, 39, 46, 47), (41, 40, 47, 48), (230, 41, 48, 231), (35, 140, 42), (47, 46, 53, 54), (48, 47, 54, 55), (231, 48, 55, 232), (42, 140, 49), (43, 42, 49, 50), (44, 43, 50, 51), (45, 44, 51, 52), (46, 45, 52, 53), (50, 49, 56, 57), (51, 50, 57, 58), (52, 51, 58, 59), (53, 52, 59, 60), (54, 53, 60, 61), (55, 54, 61, 62), (232, 55, 62, 233), (49, 140, 56), (61, 60, 67, 68), (62, 61, 68, 69), (233, 62, 69, 234), (56, 140, 63), (57, 56, 63, 64), (58, 57, 64, 65), (59, 58, 65, 66), (60, 59, 66, 67), (65, 64, 71, 72), (66, 65, 72, 73), (67, 66, 73, 74), (68, 67, 74, 75), (69, 68, 75, 76), (234, 69, 76, 235), (63, 140, 70), (64, 63, 70, 71), (76, 75, 82, 83), (235, 76, 83, 236), (70, 140, 77), (71, 70, 77, 78), (72, 71, 78, 79), (73, 72, 79, 80), (74, 73, 80, 81), (75, 74, 81, 82), (80, 79, 86, 87), (81, 80, 87, 88), (82, 81, 88, 89), (83, 82, 89, 90), (236, 83, 90, 237), (77, 140, 84), (78, 77, 84, 85), (79, 78, 85, 86), (237, 90, 97, 238), (84, 140, 91), (85, 84, 91, 92), (86, 85, 92, 93), (87, 86, 93, 94), (88, 87, 94, 95), (89, 88, 95, 96), (90, 89, 96, 97), (94, 93, 100, 101), (95, 94, 101, 102), (96, 95, 102, 103), (97, 96, 103, 104), (238, 97, 104, 239), (91, 140, 98), (92, 91, 98, 99), (93, 92, 99, 100), (239, 104, 111, 240), (98, 140, 105), (99, 98, 105, 106), (100, 99, 106, 107), (101, 100, 107, 108), (102, 101, 108, 109), (103, 102, 109, 110), (104, 103, 110, 111), (109, 108, 115, 116), (110, 109, 116, 117), (111, 110, 117, 118), (240, 111, 118, 241), (105, 140, 112), (106, 105, 112, 113), (107, 106, 113, 114), (108, 107, 114, 115), (112, 140, 119), (113, 112, 119, 120), (114, 113, 120, 121), (115, 114, 121, 122), (116, 115, 122, 123), (117, 116, 123, 124), (118, 117, 124, 125), (241, 118, 125, 242), (123, 122, 129, 130), (124, 123, 130, 131), (125, 124, 131, 132), (242, 125, 132, 243), (119, 140, 126), (120, 119, 126, 127), (121, 120, 127, 128), (122, 121, 128, 129), (127, 126, 133, 134), (128, 127, 134, 135), (129, 128, 135, 136), (130, 129, 136, 137), (131, 130, 137, 138), (132, 131, 138, 139), (243, 132, 139, 244), (126, 140, 133), (138, 137, 145, 146), (139, 138, 146, 147), (244, 139, 147, 245), (133, 140, 141), (134, 133, 141, 142), (135, 134, 142, 143), (136, 135, 143, 144), (137, 136, 144, 145), (143, 142, 149, 150), (144, 143, 150, 151), (145, 144, 151, 152), (146, 145, 152, 153), (147, 146, 153, 154), (245, 147, 154, 246), (141, 140, 148), (142, 141, 148, 149), (154, 153, 160, 161), (246, 154, 161, 247), (148, 140, 155), (149, 148, 155, 156), (150, 149, 156, 157), (151, 150, 157, 158), (152, 151, 158, 159), (153, 152, 159, 160), (157, 156, 163, 164), (158, 157, 164, 165), (159, 158, 165, 166), (160, 159, 166, 167), (161, 160, 167, 168), (247, 161, 168, 248), (155, 140, 162), (156, 155, 162, 163), (168, 167, 174, 175), (248, 168, 175, 249), (162, 140, 169), (163, 162, 169, 170), (164, 163, 170, 171), (165, 164, 171, 172), (166, 165, 172, 173), (167, 166, 173, 174), (172, 171, 178, 179), (173, 172, 179, 180), (174, 173, 180, 181), (175, 174, 181, 182), (249, 175, 182, 250), (169, 140, 176), (170, 169, 176, 177), (171, 170, 177, 178), (250, 182, 189, 251), (176, 140, 183), (177, 176, 183, 184), (178, 177, 184, 185), (179, 178, 185, 186), (180, 179, 186, 187), (181, 180, 187, 188), (182, 181, 188, 189), (186, 185, 192, 193), (187, 186, 193, 194), (188, 187, 194, 195), (189, 188, 195, 196), (251, 189, 196, 252), (183, 140, 190), (184, 183, 190, 191), (185, 184, 191, 192), (252, 196, 203, 253), (190, 140, 197), (191, 190, 197, 198), (192, 191, 198, 199), (193, 192, 199, 200), (194, 193, 200, 201), (195, 194, 201, 202), (196, 195, 202, 203), (201, 200, 207, 208), (202, 201, 208, 209), (203, 202, 209, 210), (253, 203, 210, 254), (197, 140, 204), (198, 197, 204, 205), (199, 198, 205, 206), (200, 199, 206, 207), (205, 204, 211, 212), (206, 205, 212, 213), (207, 206, 213, 214), (208, 207, 214, 215), (209, 208, 215, 216), (210, 209, 216, 217), (254, 210, 217, 255), (204, 140, 211), (216, 215, 222, 223), (217, 216, 223, 224), (255, 217, 224, 256), (211, 140, 218), (212, 211, 218, 219), (213, 212, 219, 220), (214, 213, 220, 221), (215, 214, 221, 222), (219, 218, 0, 1), (220, 219, 1, 2), (221, 220, 2, 3), (222, 221, 3, 4), (223, 222, 4, 5), (224, 223, 5, 6), (256, 224, 6, 225), (218, 140, 0)])
me_sphere_005.polygons.foreach_set('use_smooth', [True] * 256)
_uv = me_sphere_005.uv_layers.new(name='UVMap')
_uv.uv.foreach_set('vector', [0.75, 0.875, 0.75, 0.9375, 0.7187, 0.9375, 0.7188, 0.875, 0.75, 0.8125, 0.75, 0.875, 0.7188, 0.875, 0.7188, 0.8125, 0.75, 0.75, 0.75, 0.8125, 0.7188, 0.8125, 0.7188, 0.75, 0.75, 0.6875, 0.75, 0.75, 0.7188, 0.75, 0.7188, 0.6875, 0.75, 0.625, 0.75, 0.6875, 0.7188, 0.6875, 0.7188, 0.625, 0.75, 0.5625, 0.75, 0.625, 0.7188, 0.625, 0.7188, 0.5625, 0.75, 0.5, 0.75, 0.5625, 0.7188, 0.5625, 0.7188, 0.5, 0.75, 0.9375, 0.7344, 1.0, 0.7187, 0.9375, 0.7188, 0.5, 0.7188, 0.5625, 0.6875, 0.5625, 0.6875, 0.5, 0.7187, 0.9375, 0.7031, 1.0, 0.6875, 0.9375, 0.7188, 0.875, 0.7187, 0.9375, 0.6875, 0.9375, 0.6875, 0.875, 0.7188, 0.8125, 0.7188, 0.875, 0.6875, 0.875, 0.6875, 0.8125, 0.7188, 0.75, 0.7188, 0.8125, 0.6875, 0.8125, 0.6875, 0.75, 0.7188, 0.6875, 0.7188, 0.75, 0.6875, 0.75, 0.6875, 0.6875, 0.7188, 0.625, 0.7188, 0.6875, 0.6875, 0.6875, 0.6875, 0.625, 0.7188, 0.5625, 0.7188, 0.625, 0.6875, 0.625, 0.6875, 0.5625, 0.6875, 0.6875, 0.6875, 0.75, 0.6562, 0.75, 0.6562, 0.6875, 0.6875, 0.625, 0.6875, 0.6875, 0.6562, 0.6875, 0.6562, 0.625, 0.6875, 0.5625, 0.6875, 0.625, 0.6562, 0.625, 0.6562, 0.5625, 0.6875, 0.5, 0.6875, 0.5625, 0.6562, 0.5625, 0.6562, 0.5, 0.6875, 0.9375, 0.6719, 1.0, 0.6562, 0.9375, 0.6875, 0.875, 0.6875, 0.9375, 0.6562, 0.9375, 0.6562, 0.875, 0.6875, 0.8125, 0.6875, 0.875, 0.6562, 0.875, 0.6562, 0.8125, 0.6875, 0.75, 0.6875, 0.8125, 0.6562, 0.8125, 0.6562, 0.75, 0.6562, 0.9375, 0.6406, 1.0, 0.625, 0.9375, 0.6562, 0.875, 0.6562, 0.9375, 0.625, 0.9375, 0.625, 0.875, 0.6562, 0.8125, 0.6562, 0.875, 0.625, 0.875, 0.625, 0.8125, 0.6562, 0.75, 0.6562, 0.8125, 0.625, 0.8125, 0.625, 0.75, 0.6562, 0.6875, 0.6562, 0.75, 0.625, 0.75, 0.625, 0.6875, 0.6562, 0.625, 0.6562, 0.6875, 0.625, 0.6875, 0.625, 0.625, 0.6562, 0.5625, 0.6562, 0.625, 0.625, 0.625, 0.625, 0.5625, 0.6562, 0.5, 0.6562, 0.5625, 0.625, 0.5625, 0.625, 0.5, 0.625, 0.6875, 0.625, 0.75, 0.5937, 0.75, 0.5937, 0.6875, 0.625, 0.625, 0.625, 0.6875, 0.5937, 0.6875, 0.5937, 0.625, 0.625, 0.5625, 0.625, 0.625, 0.5937, 0.625, 0.5937, 0.5625, 0.625, 0.5, 0.625, 0.5625, 0.5937, 0.5625, 0.5937, 0.5, 0.625, 0.9375, 0.6094, 1.0, 0.5937, 0.9375, 0.625, 0.875, 0.625, 0.9375, 0.5937, 0.9375, 0.5937, 0.875, 0.625, 0.8125, 0.625, 0.875, 0.5937, 0.875, 0.5937, 0.8125, 0.625, 0.75, 0.625, 0.8125, 0.5937, 0.8125, 0.5937, 0.75, 0.5937, 0.875, 0.5937, 0.9375, 0.5625, 0.9375, 0.5625, 0.875, 0.5937, 0.8125, 0.5937, 0.875, 0.5625, 0.875, 0.5625, 0.8125, 0.5937, 0.75, 0.5937, 0.8125, 0.5625, 0.8125, 0.5625, 0.75, 0.5937, 0.6875, 0.5937, 0.75, 0.5625, 0.75, 0.5625, 0.6875, 0.5937, 0.625, 0.5937, 0.6875, 0.5625, 0.6875, 0.5625, 0.625, 0.5937, 0.5625, 0.5937, 0.625, 0.5625, 0.625, 0.5625, 0.5625, 0.5937, 0.5, 0.5937, 0.5625, 0.5625, 0.5625, 0.5625, 0.5, 0.5937, 0.9375, 0.5781, 1.0, 0.5625, 0.9375, 0.5625, 0.625, 0.5625, 0.6875, 0.5312, 0.6875, 0.5312, 0.625, 0.5625, 0.5625, 0.5625, 0.625, 0.5312, 0.625, 0.5312, 0.5625, 0.5625, 0.5, 0.5625, 0.5625, 0.5312, 0.5625, 0.5312, 0.5, 0.5625, 0.9375, 0.5469, 1.0, 0.5312, 0.9375, 0.5625, 0.875, 0.5625, 0.9375, 0.5312, 0.9375, 0.5312, 0.875, 0.5625, 0.8125, 0.5625, 0.875, 0.5312, 0.875, 0.5312, 0.8125, 0.5625, 0.75, 0.5625, 0.8125, 0.5312, 0.8125, 0.5312, 0.75, 0.5625, 0.6875, 0.5625, 0.75, 0.5312, 0.75, 0.5312, 0.6875, 0.5312, 0.875, 0.5312, 0.9375, 0.5, 0.9375, 0.5, 0.875, 0.5312, 0.8125, 0.5312, 0.875, 0.5, 0.875, 0.5, 0.8125, 0.5312, 0.75, 0.5312, 0.8125, 0.5, 0.8125, 0.5, 0.75, 0.5312, 0.6875, 0.5312, 0.75, 0.5, 0.75, 0.5, 0.6875, 0.5312, 0.625, 0.5312, 0.6875, 0.5, 0.6875, 0.5, 0.625, 0.5312, 0.5625, 0.5312, 0.625, 0.5, 0.625, 0.5, 0.5625, 0.5312, 0.5, 0.5312, 0.5625, 0.5, 0.5625, 0.5, 0.5, 0.5312, 0.9375, 0.5156, 1.0, 0.5, 0.9375, 0.5, 0.625, 0.5, 0.6875, 0.4687, 0.6875, 0.4687, 0.625, 0.5, 0.5625, 0.5, 0.625, 0.4687, 0.625, 0.4687, 0.5625, 0.5, 0.5, 0.5, 0.5625, 0.4687, 0.5625, 0.4687, 0.5, 0.5, 0.9375, 0.4844, 1.0, 0.4687, 0.9375, 0.5, 0.875, 0.5, 0.9375, 0.4687, 0.9375, 0.4687, 0.875, 0.5, 0.8125, 0.5, 0.875, 0.4687, 0.875, 0.4687, 0.8125, 0.5, 0.75, 0.5, 0.8125, 0.4687, 0.8125, 0.4687, 0.75, 0.5, 0.6875, 0.5, 0.75, 0.4687, 0.75, 0.4687, 0.6875, 0.4687, 0.8125, 0.4687, 0.875, 0.4375, 0.875, 0.4375, 0.8125, 0.4687, 0.75, 0.4687, 0.8125, 0.4375, 0.8125, 0.4375, 0.75, 0.4687, 0.6875, 0.4687, 0.75, 0.4375, 0.75, 0.4375, 0.6875, 0.4687, 0.625, 0.4687, 0.6875, 0.4375, 0.6875, 0.4375, 0.625, 0.4687, 0.5625, 0.4687, 0.625, 0.4375, 0.625, 0.4375, 0.5625, 0.4687, 0.5, 0.4687, 0.5625, 0.4375, 0.5625, 0.4375, 0.5, 0.4687, 0.9375, 0.4531, 1.0, 0.4375, 0.9375, 0.4687, 0.875, 0.4687, 0.9375, 0.4375, 0.9375, 0.4375, 0.875, 0.4375, 0.5625, 0.4375, 0.625, 0.4062, 0.625, 0.4062, 0.5625, 0.4375, 0.5, 0.4375, 0.5625, 0.4062, 0.5625, 0.4062, 0.5, 0.4375, 0.9375, 0.4219, 1.0, 0.4062, 0.9375, 0.4375, 0.875, 0.4375, 0.9375, 0.4062, 0.9375, 0.4062, 0.875, 0.4375, 0.8125, 0.4375, 0.875, 0.4062, 0.875, 0.4062, 0.8125, 0.4375, 0.75, 0.4375, 0.8125, 0.4062, 0.8125, 0.4062, 0.75, 0.4375, 0.6875, 0.4375, 0.75, 0.4062, 0.75, 0.4062, 0.6875, 0.4375, 0.625, 0.4375, 0.6875, 0.4062, 0.6875, 0.4062, 0.625, 0.4062, 0.75, 0.4062, 0.8125, 0.375, 0.8125, 0.375, 0.75, 0.4062, 0.6875, 0.4062, 0.75, 0.375, 0.75, 0.375, 0.6875, 0.4062, 0.625, 0.4062, 0.6875, 0.375, 0.6875, 0.375, 0.625, 0.4062, 0.5625, 0.4062, 0.625, 0.375, 0.625, 0.375, 0.5625, 0.4062, 0.5, 0.4062, 0.5625, 0.375, 0.5625, 0.375, 0.5, 0.4062, 0.9375, 0.3906, 1.0, 0.375, 0.9375, 0.4062, 0.875, 0.4062, 0.9375, 0.375, 0.9375, 0.375, 0.875, 0.4062, 0.8125, 0.4062, 0.875, 0.375, 0.875, 0.375, 0.8125, 0.375, 0.5, 0.375, 0.5625, 0.3437, 0.5625, 0.3437, 0.5, 0.375, 0.9375, 0.3594, 1.0, 0.3437, 0.9375, 0.375, 0.875, 0.375, 0.9375, 0.3437, 0.9375, 0.3437, 0.875, 0.375, 0.8125, 0.375, 0.875, 0.3437, 0.875, 0.3437, 0.8125, 0.375, 0.75, 0.375, 0.8125, 0.3437, 0.8125, 0.3437, 0.75, 0.375, 0.6875, 0.375, 0.75, 0.3437, 0.75, 0.3437, 0.6875, 0.375, 0.625, 0.375, 0.6875, 0.3437, 0.6875, 0.3437, 0.625, 0.375, 0.5625, 0.375, 0.625, 0.3437, 0.625, 0.3437, 0.5625, 0.3437, 0.75, 0.3437, 0.8125, 0.3125, 0.8125, 0.3125, 0.75, 0.3437, 0.6875, 0.3437, 0.75, 0.3125, 0.75, 0.3125, 0.6875, 0.3437, 0.625, 0.3437, 0.6875, 0.3125, 0.6875, 0.3125, 0.625, 0.3437, 0.5625, 0.3437, 0.625, 0.3125, 0.625, 0.3125, 0.5625, 0.3437, 0.5, 0.3437, 0.5625, 0.3125, 0.5625, 0.3125, 0.5, 0.3437, 0.9375, 0.3281, 1.0, 0.3125, 0.9375, 0.3437, 0.875, 0.3437, 0.9375, 0.3125, 0.9375, 0.3125, 0.875, 0.3437, 0.8125, 0.3437, 0.875, 0.3125, 0.875, 0.3125, 0.8125, 0.3125, 0.5, 0.3125, 0.5625, 0.2812, 0.5625, 0.2812, 0.5, 0.3125, 0.9375, 0.2969, 1.0, 0.2812, 0.9375, 0.3125, 0.875, 0.3125, 0.9375, 0.2812, 0.9375, 0.2812, 0.875, 0.3125, 0.8125, 0.3125, 0.875, 0.2812, 0.875, 0.2812, 0.8125, 0.3125, 0.75, 0.3125, 0.8125, 0.2812, 0.8125, 0.2812, 0.75, 0.3125, 0.6875, 0.3125, 0.75, 0.2812, 0.75, 0.2812, 0.6875, 0.3125, 0.625, 0.3125, 0.6875, 0.2812, 0.6875, 0.2812, 0.625, 0.3125, 0.5625, 0.3125, 0.625, 0.2812, 0.625, 0.2812, 0.5625, 0.2812, 0.6875, 0.2812, 0.75, 0.25, 0.75, 0.25, 0.6875, 0.2812, 0.625, 0.2812, 0.6875, 0.25, 0.6875, 0.25, 0.625, 0.2812, 0.5625, 0.2812, 0.625, 0.25, 0.625, 0.25, 0.5625, 0.2812, 0.5, 0.2812, 0.5625, 0.25, 0.5625, 0.25, 0.5, 0.2812, 0.9375, 0.2656, 1.0, 0.25, 0.9375, 0.2812, 0.875, 0.2812, 0.9375, 0.25, 0.9375, 0.25, 0.875, 0.2812, 0.8125, 0.2812, 0.875, 0.25, 0.875, 0.25, 0.8125, 0.2812, 0.75, 0.2812, 0.8125, 0.25, 0.8125, 0.25, 0.75, 0.25, 0.9375, 0.2344, 1.0, 0.2188, 0.9375, 0.25, 0.875, 0.25, 0.9375, 0.2188, 0.9375, 0.2188, 0.875, 0.25, 0.8125, 0.25, 0.875, 0.2188, 0.875, 0.2188, 0.8125, 0.25, 0.75, 0.25, 0.8125, 0.2188, 0.8125, 0.2187, 0.75, 0.25, 0.6875, 0.25, 0.75, 0.2187, 0.75, 0.2187, 0.6875, 0.25, 0.625, 0.25, 0.6875, 0.2187, 0.6875, 0.2188, 0.625, 0.25, 0.5625, 0.25, 0.625, 0.2188, 0.625, 0.2187, 0.5625, 0.25, 0.5, 0.25, 0.5625, 0.2187, 0.5625, 0.2187, 0.5, 0.2187, 0.6875, 0.2187, 0.75, 0.1875, 0.75, 0.1875, 0.6875, 0.2188, 0.625, 0.2187, 0.6875, 0.1875, 0.6875, 0.1875, 0.625, 0.2187, 0.5625, 0.2188, 0.625, 0.1875, 0.625, 0.1875, 0.5625, 0.2187, 0.5, 0.2187, 0.5625, 0.1875, 0.5625, 0.1875, 0.5, 0.2188, 0.9375, 0.2031, 1.0, 0.1875, 0.9375, 0.2188, 0.875, 0.2188, 0.9375, 0.1875, 0.9375, 0.1875, 0.875, 0.2188, 0.8125, 0.2188, 0.875, 0.1875, 0.875, 0.1875, 0.8125, 0.2187, 0.75, 0.2188, 0.8125, 0.1875, 0.8125, 0.1875, 0.75, 0.1875, 0.875, 0.1875, 0.9375, 0.1563, 0.9375, 0.1563, 0.875, 0.1875, 0.8125, 0.1875, 0.875, 0.1563, 0.875, 0.1563, 0.8125, 0.1875, 0.75, 0.1875, 0.8125, 0.1563, 0.8125, 0.1563, 0.75, 0.1875, 0.6875, 0.1875, 0.75, 0.1563, 0.75, 0.1562, 0.6875, 0.1875, 0.625, 0.1875, 0.6875, 0.1562, 0.6875, 0.1563, 0.625, 0.1875, 0.5625, 0.1875, 0.625, 0.1563, 0.625, 0.1562, 0.5625, 0.1875, 0.5, 0.1875, 0.5625, 0.1562, 0.5625, 0.1562, 0.5, 0.1875, 0.9375, 0.1719, 1.0, 0.1563, 0.9375, 0.1563, 0.625, 0.1562, 0.6875, 0.125, 0.6875, 0.125, 0.625, 0.1562, 0.5625, 0.1563, 0.625, 0.125, 0.625, 0.125, 0.5625, 0.1562, 0.5, 0.1562, 0.5625, 0.125, 0.5625, 0.125, 0.5, 0.1563, 0.9375, 0.1406, 1.0, 0.125, 0.9375, 0.1563, 0.875, 0.1563, 0.9375, 0.125, 0.9375, 0.125, 0.875, 0.1563, 0.8125, 0.1563, 0.875, 0.125, 0.875, 0.125, 0.8125, 0.1563, 0.75, 0.1563, 0.8125, 0.125, 0.8125, 0.125, 0.75, 0.1562, 0.6875, 0.1563, 0.75, 0.125, 0.75, 0.125, 0.6875, 0.125, 0.8125, 0.125, 0.875, 0.09375, 0.875, 0.09375, 0.8125, 0.125, 0.75, 0.125, 0.8125, 0.09375, 0.8125, 0.09375, 0.75, 0.125, 0.6875, 0.125, 0.75, 0.09375, 0.75, 0.09375, 0.6875, 0.125, 0.625, 0.125, 0.6875, 0.09375, 0.6875, 0.09375, 0.625, 0.125, 0.5625, 0.125, 0.625, 0.09375, 0.625, 0.09375, 0.5625, 0.125, 0.5, 0.125, 0.5625, 0.09375, 0.5625, 0.09375, 0.5, 0.125, 0.9375, 0.1094, 1.0, 0.09375, 0.9375, 0.125, 0.875, 0.125, 0.9375, 0.09375, 0.9375, 0.09375, 0.875, 0.09375, 0.5625, 0.09375, 0.625, 0.0625, 0.625, 0.0625, 0.5625, 0.09375, 0.5, 0.09375, 0.5625, 0.0625, 0.5625, 0.0625, 0.5, 0.09375, 0.9375, 0.07813, 1.0, 0.0625, 0.9375, 0.09375, 0.875, 0.09375, 0.9375, 0.0625, 0.9375, 0.0625, 0.875, 0.09375, 0.8125, 0.09375, 0.875, 0.0625, 0.875, 0.0625, 0.8125, 0.09375, 0.75, 0.09375, 0.8125, 0.0625, 0.8125, 0.0625, 0.75, 0.09375, 0.6875, 0.09375, 0.75, 0.0625, 0.75, 0.0625, 0.6875, 0.09375, 0.625, 0.09375, 0.6875, 0.0625, 0.6875, 0.0625, 0.625, 0.0625, 0.8125, 0.0625, 0.875, 0.03125, 0.875, 0.03125, 0.8125, 0.0625, 0.75, 0.0625, 0.8125, 0.03125, 0.8125, 0.03125, 0.75, 0.0625, 0.6875, 0.0625, 0.75, 0.03125, 0.75, 0.03125, 0.6875, 0.0625, 0.625, 0.0625, 0.6875, 0.03125, 0.6875, 0.03125, 0.625, 0.0625, 0.5625, 0.0625, 0.625, 0.03125, 0.625, 0.03125, 0.5625, 0.0625, 0.5, 0.0625, 0.5625, 0.03125, 0.5625, 0.03125, 0.5, 0.0625, 0.9375, 0.04688, 1.0, 0.03125, 0.9375, 0.0625, 0.875, 0.0625, 0.9375, 0.03125, 0.9375, 0.03125, 0.875, 0.03125, 0.5625, 0.03125, 0.625, 5.96e-08, 0.625, 0.0, 0.5625, 0.03125, 0.5, 0.03125, 0.5625, 0.0, 0.5625, 0.0, 0.5, 0.03125, 0.9375, 0.01563, 1.0, 2.384e-07, 0.9375, 0.03125, 0.875, 0.03125, 0.9375, 2.384e-07, 0.9375, 8.941e-08, 0.875, 0.03125, 0.8125, 0.03125, 0.875, 8.941e-08, 0.875, 5.96e-08, 0.8125, 0.03125, 0.75, 0.03125, 0.8125, 5.96e-08, 0.8125, 0.0, 0.75, 0.03125, 0.6875, 0.03125, 0.75, 0.0, 0.75, 0.0, 0.6875, 0.03125, 0.625, 0.03125, 0.6875, 0.0, 0.6875, 5.96e-08, 0.625, 1.0, 0.75, 1.0, 0.8125, 0.9688, 0.8125, 0.9688, 0.75, 1.0, 0.6875, 1.0, 0.75, 0.9688, 0.75, 0.9688, 0.6875, 1.0, 0.625, 1.0, 0.6875, 0.9688, 0.6875, 0.9688, 0.625, 1.0, 0.5625, 1.0, 0.625, 0.9688, 0.625, 0.9688, 0.5625, 1.0, 0.5, 1.0, 0.5625, 0.9688, 0.5625, 0.9688, 0.5, 1.0, 0.9375, 0.9844, 1.0, 0.9688, 0.9375, 1.0, 0.875, 1.0, 0.9375, 0.9688, 0.9375, 0.9688, 0.875, 1.0, 0.8125, 1.0, 0.875, 0.9688, 0.875, 0.9688, 0.8125, 0.9688, 0.5, 0.9688, 0.5625, 0.9375, 0.5625, 0.9375, 0.5, 0.9688, 0.9375, 0.9531, 1.0, 0.9375, 0.9375, 0.9688, 0.875, 0.9688, 0.9375, 0.9375, 0.9375, 0.9375, 0.875, 0.9688, 0.8125, 0.9688, 0.875, 0.9375, 0.875, 0.9375, 0.8125, 0.9688, 0.75, 0.9688, 0.8125, 0.9375, 0.8125, 0.9375, 0.75, 0.9688, 0.6875, 0.9688, 0.75, 0.9375, 0.75, 0.9375, 0.6875, 0.9688, 0.625, 0.9688, 0.6875, 0.9375, 0.6875, 0.9375, 0.625, 0.9688, 0.5625, 0.9688, 0.625, 0.9375, 0.625, 0.9375, 0.5625, 0.9375, 0.75, 0.9375, 0.8125, 0.9062, 0.8125, 0.9062, 0.75, 0.9375, 0.6875, 0.9375, 0.75, 0.9062, 0.75, 0.9062, 0.6875, 0.9375, 0.625, 0.9375, 0.6875, 0.9062, 0.6875, 0.9062, 0.625, 0.9375, 0.5625, 0.9375, 0.625, 0.9062, 0.625, 0.9062, 0.5625, 0.9375, 0.5, 0.9375, 0.5625, 0.9062, 0.5625, 0.9062, 0.5, 0.9375, 0.9375, 0.9219, 1.0, 0.9063, 0.9375, 0.9375, 0.875, 0.9375, 0.9375, 0.9063, 0.9375, 0.9063, 0.875, 0.9375, 0.8125, 0.9375, 0.875, 0.9063, 0.875, 0.9062, 0.8125, 0.9062, 0.5, 0.9062, 0.5625, 0.875, 0.5625, 0.875, 0.5, 0.9063, 0.9375, 0.8906, 1.0, 0.875, 0.9375, 0.9063, 0.875, 0.9063, 0.9375, 0.875, 0.9375, 0.875, 0.875, 0.9062, 0.8125, 0.9063, 0.875, 0.875, 0.875, 0.875, 0.8125, 0.9062, 0.75, 0.9062, 0.8125, 0.875, 0.8125, 0.875, 0.75, 0.9062, 0.6875, 0.9062, 0.75, 0.875, 0.75, 0.875, 0.6875, 0.9062, 0.625, 0.9062, 0.6875, 0.875, 0.6875, 0.875, 0.625, 0.9062, 0.5625, 0.9062, 0.625, 0.875, 0.625, 0.875, 0.5625, 0.875, 0.6875, 0.875, 0.75, 0.8438, 0.75, 0.8438, 0.6875, 0.875, 0.625, 0.875, 0.6875, 0.8438, 0.6875, 0.8438, 0.625, 0.875, 0.5625, 0.875, 0.625, 0.8438, 0.625, 0.8438, 0.5625, 0.875, 0.5, 0.875, 0.5625, 0.8438, 0.5625, 0.8438, 0.5, 0.875, 0.9375, 0.8594, 1.0, 0.8438, 0.9375, 0.875, 0.875, 0.875, 0.9375, 0.8438, 0.9375, 0.8438, 0.875, 0.875, 0.8125, 0.875, 0.875, 0.8438, 0.875, 0.8438, 0.8125, 0.875, 0.75, 0.875, 0.8125, 0.8438, 0.8125, 0.8438, 0.75, 0.8438, 0.875, 0.8438, 0.9375, 0.8125, 0.9375, 0.8125, 0.875, 0.8438, 0.8125, 0.8438, 0.875, 0.8125, 0.875, 0.8125, 0.8125, 0.8438, 0.75, 0.8438, 0.8125, 0.8125, 0.8125, 0.8125, 0.75, 0.8438, 0.6875, 0.8438, 0.75, 0.8125, 0.75, 0.8125, 0.6875, 0.8438, 0.625, 0.8438, 0.6875, 0.8125, 0.6875, 0.8125, 0.625, 0.8438, 0.5625, 0.8438, 0.625, 0.8125, 0.625, 0.8125, 0.5625, 0.8438, 0.5, 0.8438, 0.5625, 0.8125, 0.5625, 0.8125, 0.5, 0.8438, 0.9375, 0.8281, 1.0, 0.8125, 0.9375, 0.8125, 0.625, 0.8125, 0.6875, 0.7812, 0.6875, 0.7812, 0.625, 0.8125, 0.5625, 0.8125, 0.625, 0.7812, 0.625, 0.7812, 0.5625, 0.8125, 0.5, 0.8125, 0.5625, 0.7812, 0.5625, 0.7812, 0.5, 0.8125, 0.9375, 0.7969, 1.0, 0.7812, 0.9375, 0.8125, 0.875, 0.8125, 0.9375, 0.7812, 0.9375, 0.7812, 0.875, 0.8125, 0.8125, 0.8125, 0.875, 0.7812, 0.875, 0.7812, 0.8125, 0.8125, 0.75, 0.8125, 0.8125, 0.7812, 0.8125, 0.7812, 0.75, 0.8125, 0.6875, 0.8125, 0.75, 0.7812, 0.75, 0.7812, 0.6875, 0.7812, 0.875, 0.7812, 0.9375, 0.75, 0.9375, 0.75, 0.875, 0.7812, 0.8125, 0.7812, 0.875, 0.75, 0.875, 0.75, 0.8125, 0.7812, 0.75, 0.7812, 0.8125, 0.75, 0.8125, 0.75, 0.75, 0.7812, 0.6875, 0.7812, 0.75, 0.75, 0.75, 0.75, 0.6875, 0.7812, 0.625, 0.7812, 0.6875, 0.75, 0.6875, 0.75, 0.625, 0.7812, 0.5625, 0.7812, 0.625, 0.75, 0.625, 0.75, 0.5625, 0.7812, 0.5, 0.7812, 0.5625, 0.75, 0.5625, 0.75, 0.5, 0.7812, 0.9375, 0.7656, 1.0, 0.75, 0.9375])
me_sphere_005.materials.append(mat_material)
me_sphere_005.use_remesh_fix_poles = True
me_sphere_005.use_remesh_preserve_attributes = False
me_sphere_005.use_mirror_vertex_groups = False
me_sphere_005.update()
me_sphere_001 = bpy.data.meshes.new('Sphere.001')
me_sphere_001.from_pydata([(-5.755e-08, 0.8065, -0.2465), (0.1574, 0.791, -0.2465), (0.3087, 0.7451, -0.2465), (0.4481, 0.6706, -0.2465), (0.5704, 0.5703, -0.2465), (0.6707, 0.448, -0.2465), (0.7452, 0.3086, -0.2465), (0.7911, 0.1573, -0.2465), (0.8066, -0.0001099, -0.2465), (0.7911, -0.1575, -0.2465), (0.7452, -0.3088, -0.2465), (0.6707, -0.4483, -0.2465), (0.5704, -0.5705, -0.2465), (0.4481, -0.6708, -0.2465), (0.3087, -0.7454, -0.2465), (0.1574, -0.7913, -0.2465), (-1.385e-07, -0.8068, -0.2465), (-0.1574, -0.7913, -0.2465), (-0.3087, -0.7454, -0.2465), (-0.4481, -0.6708, -0.2465), (-0.5704, -0.5705, -0.2465), (-0.6707, -0.4483, -0.2465), (-0.7452, -0.3088, -0.2465), (-0.7911, -0.1575, -0.2465), (-0.8066, -0.0001097, -0.2465), (-0.7911, 0.1573, -0.2465), (-0.7452, 0.3086, -0.2465), (-0.6707, 0.448, -0.2465), (-0.5704, 0.5703, -0.2465), (-0.4481, 0.6706, -0.2465), (-0.3087, 0.7451, -0.2465), (-0.1574, 0.791, -0.2465), (0.2934, -0.4392, 0.8776), (0.3734, 0.3733, 0.8776), (0.4879, -0.2022, 0.8776), (-0.2021, 0.4878, 0.8776), (-0.4391, 0.2933, 0.8776), (-0.3734, -0.3735, 0.8776), (0.4879, 0.202, 0.8776), (0.103, -0.518, 0.8776), (-0.4879, -0.2022, 0.8776), (-0.103, 0.5178, 0.8776), (0.5179, 0.1029, 0.8776), (-0.5281, -0.0001098, 0.8776), (-0.103, -0.518, 0.8776), (0.103, 0.5178, 0.8776), (0.3734, -0.3735, 0.8776), (0.2934, 0.439, 0.8776), (0.5179, -0.1031, 0.8776), (-0.2934, 0.439, 0.8776), (0.2021, 0.4878, 0.8776), (-0.4879, 0.202, 0.8776), (-0.2934, -0.4392, 0.8776), (0.4391, 0.2933, 0.8776), (0.2021, -0.488, 0.8776), (0.4391, -0.2935, 0.8776), (-0.3734, 0.3733, 0.8776), (-0.4391, -0.2935, 0.8776), (-0.5179, -0.1031, 0.8776), (-7.469e-08, -0.5282, 0.8776), (-2.17e-08, 0.5279, 0.8776), (-0.5179, 0.1029, 0.8776), (-0.2021, -0.488, 0.8776), (0.5281, -0.0001099, 0.8776), (0.445, -0.666, 0.439), (0.5663, 0.5662, 0.439), (0.7399, -0.3066, 0.439), (-0.3065, 0.7398, 0.439), (-0.6659, 0.4449, 0.439), (-0.5663, -0.5664, 0.439), (0.7399, 0.3064, 0.439), (0.1563, -0.7856, 0.439), (-0.7399, -0.3066, 0.439), (-0.1563, 0.7854, 0.439), (0.7855, 0.1561, 0.439), (-0.8009, -0.0001097, 0.439), (-0.1563, -0.7856, 0.439), (0.1563, 0.7854, 0.439), (0.5663, -0.5664, 0.439), (0.445, 0.6658, 0.439), (0.7855, -0.1564, 0.439), (-0.445, 0.6658, 0.439), (0.3065, 0.7398, 0.439), (-0.7399, 0.3064, 0.439), (-0.445, -0.666, 0.439), (0.6659, 0.4449, 0.439), (0.3065, -0.7401, 0.439), (0.6659, -0.4451, 0.439), (-0.5663, 0.5662, 0.439), (-0.6659, -0.4451, 0.439), (-0.7855, -0.1564, 0.439), (-1.383e-07, -0.801, 0.439), (-5.793e-08, 0.8008, 0.439), (-0.7855, 0.1561, 0.439), (-0.3065, -0.7401, 0.439), (0.8009, -0.0001099, 0.439), (-0.07868, -0.799, -0.2465), (-0.05151, -0.5231, 0.8776), (-0.07813, -0.7933, 0.439), (0.07868, -0.799, -0.2465), (0.05151, -0.5231, 0.8776), (0.07813, -0.7933, 0.439), (0.7989, -0.07879, -0.2465), (0.523, -0.05162, 0.8776), (0.7932, -0.07824, 0.439), (0.7989, 0.07857, -0.2465), (0.523, 0.0514, 0.8776), (0.7932, 0.07802, 0.439), (0.07868, 0.7988, -0.2465), (0.05151, 0.5229, 0.8776), (0.07813, 0.7931, 0.439), (-0.07868, 0.7988, -0.2465), (-0.05151, 0.5229, 0.8776), (-0.07813, 0.7931, 0.439), (-0.7989, 0.07857, -0.2465), (-0.523, 0.0514, 0.8776), (-0.7932, 0.07802, 0.439), (-0.7989, -0.07879, -0.2465), (-0.523, -0.05162, 0.8776), (-0.7932, -0.07823, 0.439), (-4.881e-08, 0.7313, -0.3733), (0.1427, 0.7173, -0.3733), (0.2799, 0.6757, -0.3733), (0.4064, 0.6081, -0.3733), (0.5172, 0.5171, -0.3733), (0.6082, 0.4063, -0.3733), (0.6758, 0.2798, -0.3733), (0.7174, 0.1426, -0.3733), (0.7314, -0.0001099, -0.3733), (0.7174, -0.1428, -0.3733), (0.6758, -0.28, -0.3733), (0.6082, -0.4065, -0.3733), (0.5172, -0.5173, -0.3733), (0.4064, -0.6083, -0.3733), (0.2799, -0.6759, -0.3733), (0.1427, -0.7175, -0.3733), (-1.222e-07, -0.7316, -0.3733), (-0.1427, -0.7175, -0.3733), (-0.2799, -0.6759, -0.3733), (-0.4064, -0.6083, -0.3733), (-0.5172, -0.5173, -0.3733), (-0.6082, -0.4065, -0.3733), (-0.6758, -0.28, -0.3733), (-0.7174, -0.1428, -0.3733), (-0.7314, -0.0001098, -0.3733), (-0.7174, 0.1426, -0.3733), (-0.6758, 0.2798, -0.3733), (-0.6082, 0.4063, -0.3733), (-0.5172, 0.5171, -0.3733), (-0.4064, 0.6081, -0.3733), (-0.2799, 0.6757, -0.3733), (-0.1427, 0.7173, -0.3733), (-0.07135, -0.7245, -0.3733), (0.07135, -0.7245, -0.3733), (0.7244, -0.07146, -0.3733), (0.7244, 0.07124, -0.3733), (0.07135, 0.7243, -0.3733), (-0.07135, 0.7243, -0.3733), (-0.7244, 0.07124, -0.3733), (-0.7244, -0.07146, -0.3733)], [], [(78, 64, 13, 12), (79, 65, 4, 3), (80, 66, 10, 9), (81, 67, 30, 29), (82, 79, 3, 2), (83, 68, 27, 26), (84, 69, 20, 19), (85, 70, 6, 5), (86, 71, 15, 14), (87, 78, 12, 11), (88, 81, 29, 28), (89, 72, 22, 21), (65, 85, 5, 4), (67, 73, 31, 30), (69, 89, 21, 20), (64, 86, 14, 13), (70, 74, 7, 6), (93, 83, 26, 25), (77, 82, 2, 1), (72, 90, 23, 22), (94, 84, 19, 18), (68, 88, 28, 27), (76, 94, 18, 17), (66, 87, 11, 10), (106, 63, 95, 107), (34, 55, 87, 66), (44, 62, 94, 76), (115, 61, 93, 116), (36, 56, 88, 68), (103, 48, 80, 104), (62, 52, 84, 94), (40, 58, 90, 72), (45, 50, 82, 77), (100, 59, 91, 101), (112, 60, 92, 113), (61, 51, 83, 93), (109, 45, 77, 110), (97, 44, 76, 98), (118, 43, 75, 119), (38, 42, 74, 70), (32, 54, 86, 64), (37, 57, 89, 69), (35, 41, 73, 67), (33, 53, 85, 65), (57, 40, 72, 89), (56, 49, 81, 88), (55, 46, 78, 87), (54, 39, 71, 86), (53, 38, 70, 85), (52, 37, 69, 84), (51, 36, 68, 83), (50, 47, 79, 82), (49, 35, 67, 81), (48, 34, 66, 80), (47, 33, 65, 79), (46, 32, 64, 78), (59, 97, 98, 91), (39, 100, 101, 71), (63, 103, 104, 95), (42, 106, 107, 74), (60, 109, 110, 92), (41, 112, 113, 73), (43, 115, 116, 75), (58, 118, 119, 90), (3, 4, 124, 123), (30, 31, 151, 150), (17, 18, 138, 137), (4, 5, 125, 124), (24, 114, 158, 144), (111, 0, 120, 157), (18, 19, 139, 138), (5, 6, 126, 125), (31, 111, 157, 151), (19, 20, 140, 139), (6, 7, 127, 126), (8, 102, 154, 128), (20, 21, 141, 140), (15, 99, 153, 135), (105, 8, 128, 155), (21, 22, 142, 141), (102, 9, 129, 154), (22, 23, 143, 142), (9, 10, 130, 129), (117, 24, 144, 159), (10, 11, 131, 130), (114, 25, 145, 158), (11, 12, 132, 131), (25, 26, 146, 145), (0, 108, 156, 120), (12, 13, 133, 132), (26, 27, 147, 146), (13, 14, 134, 133), (16, 96, 152, 136), (108, 1, 121, 156), (27, 28, 148, 147), (14, 15, 135, 134), (1, 2, 122, 121), (28, 29, 149, 148), (99, 16, 136, 153), (23, 117, 159, 143), (7, 105, 155, 127), (2, 3, 123, 122), (29, 30, 150, 149), (96, 17, 137, 152), (156, 121, 122, 123, 124, 125, 126, 127, 155, 128, 154, 129, 130, 131, 132, 133, 134, 135, 153, 136, 152, 137, 138, 139, 140, 141, 142, 143, 159, 144, 158, 145, 146, 147, 148, 149, 150, 151, 157, 120)])
me_sphere_001.polygons.foreach_set('use_smooth', [True] * 105)
_uv = me_sphere_001.uv_layers.new(name='UVMap')
_uv.uv.foreach_set('vector', [0.375, 0.5, 0.3437, 0.5, 0.3437, 0.5, 0.375, 0.5, 0.6562, 0.5, 0.625, 0.5, 0.625, 0.5, 0.6562, 0.5, 0.4687, 0.5, 0.4375, 0.5, 0.4375, 0.5, 0.4687, 0.5, 0.8438, 0.5, 0.8125, 0.5, 0.8125, 0.5, 0.8438, 0.5, 0.6875, 0.5, 0.6562, 0.5, 0.6562, 0.5, 0.6875, 0.5, 0.9375, 0.5, 0.9063, 0.5, 0.9062, 0.5, 0.9375, 0.5, 0.1562, 0.5, 0.125, 0.5, 0.125, 0.5, 0.1562, 0.5, 0.5937, 0.5, 0.5625, 0.5, 0.5625, 0.5, 0.5937, 0.5, 0.3125, 0.5, 0.2812, 0.5, 0.2812, 0.5, 0.3125, 0.5, 0.4062, 0.5, 0.375, 0.5, 0.375, 0.5, 0.4062, 0.5, 0.875, 0.5, 0.8438, 0.5, 0.8438, 0.5, 0.875, 0.5, 0.09375, 0.5, 0.0625, 0.5, 0.0625, 0.5, 0.09375, 0.5, 0.625, 0.5, 0.5937, 0.5, 0.5937, 0.5, 0.625, 0.5, 0.8125, 0.5, 0.7812, 0.5, 0.7812, 0.5, 0.8125, 0.5, 0.125, 0.5, 0.09375, 0.5, 0.09375, 0.5, 0.125, 0.5, 0.3437, 0.5, 0.3125, 0.5, 0.3125, 0.5, 0.3437, 0.5, 0.5625, 0.5, 0.5312, 0.5, 0.5312, 0.5, 0.5625, 0.5, 0.9687, 0.5, 0.9375, 0.5, 0.9375, 0.5, 0.9688, 0.5, 0.7188, 0.5, 0.6875, 0.5, 0.6875, 0.5, 0.7188, 0.5, 0.0625, 0.5, 0.03125, 0.5, 0.03125, 0.5, 0.0625, 0.5, 0.1875, 0.5, 0.1562, 0.5, 0.1562, 0.5, 0.1875, 0.5, 0.9063, 0.5, 0.875, 0.5, 0.875, 0.5, 0.9062, 0.5, 0.2187, 0.5, 0.1875, 0.5, 0.1875, 0.5, 0.2187, 0.5, 0.4375, 0.5, 0.4062, 0.5, 0.4062, 0.5, 0.4375, 0.5, 0.5156, 0.5, 0.5, 0.5, 0.5, 0.5, 0.5156, 0.5, 0.4375, 0.5, 0.4062, 0.5, 0.4062, 0.5, 0.4375, 0.5, 0.2187, 0.5, 0.1875, 0.5, 0.1875, 0.5, 0.2187, 0.5, 0.9844, 0.5, 0.9688, 0.5, 0.9687, 0.5, 0.9844, 0.5, 0.9062, 0.5, 0.875, 0.5, 0.875, 0.5, 0.9063, 0.5, 0.4844, 0.5, 0.4687, 0.5, 0.4687, 0.5, 0.4844, 0.5, 0.1875, 0.5, 0.1563, 0.5, 0.1562, 0.5, 0.1875, 0.5, 0.0625, 0.5, 0.03125, 0.5, 0.03125, 0.5, 0.0625, 0.5, 0.7188, 0.5, 0.6875, 0.5, 0.6875, 0.5, 0.7188, 0.5, 0.2656, 0.5, 0.25, 0.5, 0.25, 0.5, 0.2656, 0.5, 0.7656, 0.5, 0.75, 0.5, 0.75, 0.5, 0.7656, 0.5, 0.9688, 0.5, 0.9375, 0.5, 0.9375, 0.5, 0.9687, 0.5, 0.7344, 0.5, 0.7188, 0.5, 0.7188, 0.5, 0.7344, 0.5, 0.2344, 0.5, 0.2187, 0.5, 0.2187, 0.5, 0.2344, 0.5, 0.01563, 0.5, 0.0, 0.5, 0.0, 0.5, 0.01563, 0.5, 0.5625, 0.5, 0.5312, 0.5, 0.5312, 0.5, 0.5625, 0.5, 0.3437, 0.5, 0.3125, 0.5, 0.3125, 0.5, 0.3437, 0.5, 0.125, 0.5, 0.09375, 0.5, 0.09375, 0.5, 0.125, 0.5, 0.8125, 0.5, 0.7812, 0.5, 0.7812, 0.5, 0.8125, 0.5, 0.625, 0.5, 0.5937, 0.5, 0.5937, 0.5, 0.625, 0.5, 0.09375, 0.5, 0.0625, 0.5, 0.0625, 0.5, 0.09375, 0.5, 0.875, 0.5, 0.8438, 0.5, 0.8438, 0.5, 0.875, 0.5, 0.4062, 0.5, 0.375, 0.5, 0.375, 0.5, 0.4062, 0.5, 0.3125, 0.5, 0.2812, 0.5, 0.2812, 0.5, 0.3125, 0.5, 0.5937, 0.5, 0.5625, 0.5, 0.5625, 0.5, 0.5937, 0.5, 0.1563, 0.5, 0.125, 0.5, 0.125, 0.5, 0.1562, 0.5, 0.9375, 0.5, 0.9062, 0.5, 0.9063, 0.5, 0.9375, 0.5, 0.6875, 0.5, 0.6562, 0.5, 0.6562, 0.5, 0.6875, 0.5, 0.8438, 0.5, 0.8125, 0.5, 0.8125, 0.5, 0.8438, 0.5, 0.4687, 0.5, 0.4375, 0.5, 0.4375, 0.5, 0.4687, 0.5, 0.6562, 0.5, 0.625, 0.5, 0.625, 0.5, 0.6562, 0.5, 0.375, 0.5, 0.3437, 0.5, 0.3437, 0.5, 0.375, 0.5, 0.25, 0.5, 0.2344, 0.5, 0.2344, 0.5, 0.25, 0.5, 0.2812, 0.5, 0.2656, 0.5, 0.2656, 0.5, 0.2812, 0.5, 0.5, 0.5, 0.4844, 0.5, 0.4844, 0.5, 0.5, 0.5, 0.5312, 0.5, 0.5156, 0.5, 0.5156, 0.5, 0.5312, 0.5, 0.75, 0.5, 0.7344, 0.5, 0.7344, 0.5, 0.75, 0.5, 0.7812, 0.5, 0.7656, 0.5, 0.7656, 0.5, 0.7812, 0.5, 1.0, 0.5, 0.9844, 0.5, 0.9844, 0.5, 1.0, 0.5, 0.03125, 0.5, 0.01563, 0.5, 0.01563, 0.5, 0.03125, 0.5, 0.6562, 0.5, 0.625, 0.5, 0.625, 0.5, 0.6562, 0.5, 0.8125, 0.5, 0.7812, 0.5, 0.7812, 0.5, 0.8125, 0.5, 0.2187, 0.5, 0.1875, 0.5, 0.1875, 0.5, 0.2187, 0.5, 0.625, 0.5, 0.5937, 0.5, 0.5937, 0.5, 0.625, 0.5, 0.0, 0.0, 0.0, 0.0, 0.0, 0.0, 0.0, 0.0, 0.0, 0.0, 0.0, 0.0, 0.0, 0.0, 0.0, 0.0, 0.1875, 0.5, 0.1562, 0.5, 0.1562, 0.5, 0.1875, 0.5, 0.5937, 0.5, 0.5625, 0.5, 0.5625, 0.5, 0.5937, 0.5, 0.0, 0.0, 0.0, 0.0, 0.0, 0.0, 0.0, 0.0, 0.1562, 0.5, 0.125, 0.5, 0.125, 0.5, 0.1562, 0.5, 0.5625, 0.5, 0.5312, 0.5, 0.5312, 0.5, 0.5625, 0.5, 0.0, 0.0, 0.0, 0.0, 0.0, 0.0, 0.0, 0.0, 0.125, 0.5, 0.09375, 0.5, 0.09375, 0.5, 0.125, 0.5, 0.0, 0.0, 0.0, 0.0, 0.0, 0.0, 0.0, 0.0, 0.0, 0.0, 0.0, 0.0, 0.0, 0.0, 0.0, 0.0, 0.09375, 0.5, 0.0625, 0.5, 0.0625, 0.5, 0.09375, 0.5, 0.0, 0.0, 0.0, 0.0, 0.0, 0.0, 0.0, 0.0, 0.0625, 0.5, 0.03125, 0.5, 0.03125, 0.5, 0.0625, 0.5, 0.4687, 0.5, 0.4375, 0.5, 0.4375, 0.5, 0.4687, 0.5, 0.0, 0.0, 0.0, 0.0, 0.0, 0.0, 0.0, 0.0, 0.4375, 0.5, 0.4062, 0.5, 0.4062, 0.5, 0.4375, 0.5, 0.0, 0.0, 0.0, 0.0, 0.0, 0.0, 0.0, 0.0, 0.4062, 0.5, 0.375, 0.5, 0.375, 0.5, 0.4062, 0.5, 0.9688, 0.5, 0.9375, 0.5, 0.9375, 0.5, 0.9688, 0.5, 0.0, 0.0, 0.0, 0.0, 0.0, 0.0, 0.0, 0.0, 0.375, 0.5, 0.3437, 0.5, 0.3437, 0.5, 0.375, 0.5, 0.9375, 0.5, 0.9062, 0.5, 0.9062, 0.5, 0.9375, 0.5, 0.3437, 0.5, 0.3125, 0.5, 0.3125, 0.5, 0.3437, 0.5, 0.0, 0.0, 0.0, 0.0, 0.0, 0.0, 0.0, 0.0, 0.0, 0.0, 0.0, 0.0, 0.0, 0.0, 0.0, 0.0, 0.9062, 0.5, 0.875, 0.5, 0.875, 0.5, 0.9062, 0.5, 0.3125, 0.5, 0.2812, 0.5, 0.2812, 0.5, 0.3125, 0.5, 0.7188, 0.5, 0.6875, 0.5, 0.6875, 0.5, 0.7188, 0.5, 0.875, 0.5, 0.8438, 0.5, 0.8438, 0.5, 0.875, 0.5, 0.0, 0.0, 0.0, 0.0, 0.0, 0.0, 0.0, 0.0, 0.0, 0.0, 0.0, 0.0, 0.0, 0.0, 0.0, 0.0, 0.0, 0.0, 0.0, 0.0, 0.0, 0.0, 0.0, 0.0, 0.6875, 0.5, 0.6562, 0.5, 0.6562, 0.5, 0.6875, 0.5, 0.8438, 0.5, 0.8125, 0.5, 0.8125, 0.5, 0.8438, 0.5, 0.0, 0.0, 0.0, 0.0, 0.0, 0.0, 0.0, 0.0, 0.0, 0.0, 0.7188, 0.5, 0.6875, 0.5, 0.6562, 0.5, 0.625, 0.5, 0.5937, 0.5, 0.5625, 0.5, 0.0, 0.0, 0.0, 0.0, 0.0, 0.0, 0.0, 0.0, 0.4687, 0.5, 0.4375, 0.5, 0.4062, 0.5, 0.375, 0.5, 0.3437, 0.5, 0.3125, 0.5, 0.0, 0.0, 0.0, 0.0, 0.0, 0.0, 0.0, 0.0, 0.2187, 0.5, 0.1875, 0.5, 0.1562, 0.5, 0.125, 0.5, 0.09375, 0.5, 0.0625, 0.5, 0.0, 0.0, 0.0, 0.0, 0.0, 0.0, 0.0, 0.0, 0.9688, 0.5, 0.9375, 0.5, 0.9062, 0.5, 0.875, 0.5, 0.8438, 0.5, 0.8125, 0.5, 0.0, 0.0, 0.0, 0.0, 0.0, 0.0])
me_sphere_001.materials.append(mat_material)
me_sphere_001.use_remesh_fix_poles = True
me_sphere_001.use_remesh_preserve_attributes = False
me_sphere_001.use_mirror_vertex_groups = False
me_sphere_001.update()
me_sphere_002 = bpy.data.meshes.new('Sphere.002')
me_sphere_002.from_pydata([(-5.755e-08, 0.8065, -0.2465), (0.1574, 0.791, -0.2465), (0.7911, 0.1573, -0.2465), (0.8066, -0.0001099, -0.2465), (0.7911, -0.1575, -0.2465), (0.1574, -0.7913, -0.2465), (-1.385e-07, -0.8068, -0.2465), (-0.1574, -0.7913, -0.2465), (-0.7911, -0.1575, -0.2465), (-0.8066, -0.0001097, -0.2465), (-0.7911, 0.1573, -0.2465), (-0.1574, 0.791, -0.2465), (0.1563, -0.7856, 0.439), (-0.1563, 0.7854, 0.439), (0.7855, 0.1561, 0.439), (-0.8009, -0.0001097, 0.439), (-0.1563, -0.7856, 0.439), (0.1563, 0.7854, 0.439), (0.7855, -0.1564, 0.439), (-0.7855, -0.1564, 0.439), (-1.383e-07, -0.801, 0.439), (-5.793e-08, 0.8008, 0.439), (-0.7855, 0.1561, 0.439), (0.8009, -0.0001099, 0.439), (-2.408e-07, -1.075, -0.2442), (-2.406e-07, -1.069, 0.2035), (1.079, -0.0001099, -0.2442), (1.074, -0.0001099, 0.2035), (-1.079, -0.0001096, -0.2442), (-1.074, -0.0001096, 0.2035), (-5.445e-07, 1.079, -0.2442), (-5.449e-07, 1.074, 0.2035), (-0.07868, -0.799, -0.2465), (-0.07813, -0.7933, 0.439), (-0.07868, -1.067, -0.2442), (-0.07813, -1.061, 0.2035), (0.07868, -0.799, -0.2465), (0.07813, -0.7933, 0.439), (0.07868, -1.067, -0.2442), (0.07813, -1.061, 0.2035), (0.7989, -0.07879, -0.2465), (0.7932, -0.07824, 0.439), (1.072, -0.07879, -0.2442), (1.066, -0.07824, 0.2035), (0.7989, 0.07857, -0.2465), (0.7932, 0.07802, 0.439), (1.072, 0.07857, -0.2442), (1.066, 0.07802, 0.2035), (0.07868, 0.7988, -0.2465), (0.07813, 0.7931, 0.439), (0.07868, 1.072, -0.2442), (0.07812, 1.066, 0.2035), (-0.07868, 0.7988, -0.2465), (-0.07813, 0.7931, 0.439), (-0.07868, 1.072, -0.2442), (-0.07813, 1.066, 0.2035), (-0.7989, 0.07857, -0.2465), (-0.7932, 0.07802, 0.439), (-1.072, 0.07857, -0.2442), (-1.066, 0.07802, 0.2035), (-0.7989, -0.07879, -0.2465), (-0.7932, -0.07823, 0.439), (-1.072, -0.07879, -0.2442), (-1.066, -0.07823, 0.2035)], [], [(61, 15, 29, 63), (37, 20, 25, 39), (17, 1, 50, 51), (53, 21, 31, 55), (36, 5, 38), (44, 2, 46), (22, 10, 58, 59), (18, 4, 42, 43), (39, 25, 24, 38), (16, 7, 34, 35), (5, 12, 39, 38), (33, 16, 35), (32, 6, 24, 34), (47, 27, 26, 46), (2, 14, 47, 46), (40, 3, 26, 42), (41, 18, 43), (45, 23, 27, 47), (63, 29, 28, 62), (60, 8, 62), (57, 22, 59), (56, 9, 28, 58), (8, 19, 63, 62), (55, 31, 30, 54), (48, 0, 30, 50), (11, 13, 55, 54), (52, 11, 54), (49, 17, 51), (7, 32, 34), (20, 33, 35, 25), (25, 35, 34, 24), (6, 36, 38, 24), (12, 37, 39), (23, 41, 43, 27), (4, 40, 42), (27, 43, 42, 26), (14, 45, 47), (3, 44, 46, 26), (21, 49, 51, 31), (1, 48, 50), (31, 51, 50, 30), (0, 52, 54, 30), (13, 53, 55), (10, 56, 58), (15, 57, 59, 29), (29, 59, 58, 28), (9, 60, 62, 28), (19, 61, 63)])
me_sphere_002.polygons.foreach_set('use_smooth', [True] * 48)
_uv = me_sphere_002.uv_layers.new(name='UVMap')
_uv.uv.foreach_set('vector', [0.01563, 0.5, 0.0, 0.5, 0.0, 0.5, 0.01563, 0.5, 0.2656, 0.5, 0.25, 0.5, 0.25, 0.5, 0.2656, 0.5, 0.7188, 0.5, 0.7188, 0.5, 0.7188, 0.5, 0.7188, 0.5, 0.7656, 0.5, 0.75, 0.5, 0.75, 0.5, 0.7656, 0.5, 0.0, 0.0, 0.0, 0.0, 0.0, 0.0, 0.0, 0.0, 0.0, 0.0, 0.0, 0.0, 0.9687, 0.5, 0.9688, 0.5, 0.9688, 0.5, 0.9687, 0.5, 0.4687, 0.5, 0.4687, 0.5, 0.4687, 0.5, 0.4687, 0.5, 0.2656, 0.5, 0.25, 0.5, 0.25, 0.5, 0.2656, 0.5, 0.2187, 0.5, 0.2187, 0.5, 0.2187, 0.5, 0.2187, 0.5, 0.2812, 0.5, 0.2812, 0.5, 0.2812, 0.5, 0.2812, 0.5, 0.2344, 0.5, 0.2187, 0.5, 0.2344, 0.5, 0.0, 0.0, 0.0, 0.0, 0.0, 0.0, 0.0, 0.0, 0.5156, 0.5, 0.5, 0.5, 0.5, 0.5, 0.5156, 0.5, 0.5312, 0.5, 0.5312, 0.5, 0.5312, 0.5, 0.5312, 0.5, 0.0, 0.0, 0.0, 0.0, 0.0, 0.0, 0.0, 0.0, 0.4844, 0.5, 0.4687, 0.5, 0.4844, 0.5, 0.5156, 0.5, 0.5, 0.5, 0.5, 0.5, 0.5156, 0.5, 0.01563, 0.5, 0.0, 0.5, 0.0, 0.5, 0.01563, 0.5, 0.0, 0.0, 0.0, 0.0, 0.0, 0.0, 0.9844, 0.5, 0.9687, 0.5, 0.9844, 0.5, 0.0, 0.0, 0.0, 0.0, 0.0, 0.0, 0.0, 0.0, 0.03125, 0.5, 0.03125, 0.5, 0.03125, 0.5, 0.03125, 0.5, 0.7656, 0.5, 0.75, 0.5, 0.75, 0.5, 0.7656, 0.5, 0.0, 0.0, 0.0, 0.0, 0.0, 0.0, 0.0, 0.0, 0.7812, 0.5, 0.7812, 0.5, 0.7812, 0.5, 0.7812, 0.5, 0.0, 0.0, 0.0, 0.0, 0.0, 0.0, 0.7344, 0.5, 0.7188, 0.5, 0.7344, 0.5, 0.0, 0.0, 0.0, 0.0, 0.0, 0.0, 0.25, 0.5, 0.2344, 0.5, 0.2344, 0.5, 0.25, 0.5, 0.25, 0.5, 0.2344, 0.5, 0.2344, 0.5, 0.25, 0.5, 0.0, 0.0, 0.0, 0.0, 0.0, 0.0, 0.0, 0.0, 0.2812, 0.5, 0.2656, 0.5, 0.2812, 0.5, 0.5, 0.5, 0.4844, 0.5, 0.4844, 0.5, 0.5, 0.5, 0.0, 0.0, 0.0, 0.0, 0.0, 0.0, 0.5, 0.5, 0.4844, 0.5, 0.4844, 0.5, 0.5, 0.5, 0.5312, 0.5, 0.5156, 0.5, 0.5312, 0.5, 0.0, 0.0, 0.0, 0.0, 0.0, 0.0, 0.0, 0.0, 0.75, 0.5, 0.7344, 0.5, 0.7344, 0.5, 0.75, 0.5, 0.0, 0.0, 0.0, 0.0, 0.0, 0.0, 0.75, 0.5, 0.7344, 0.5, 0.7344, 0.5, 0.75, 0.5, 0.0, 0.0, 0.0, 0.0, 0.0, 0.0, 0.0, 0.0, 0.7812, 0.5, 0.7656, 0.5, 0.7812, 0.5, 0.0, 0.0, 0.0, 0.0, 0.0, 0.0, 1.0, 0.5, 0.9844, 0.5, 0.9844, 0.5, 1.0, 0.5, 1.0, 0.5, 0.9844, 0.5, 0.9844, 0.5, 1.0, 0.5, 0.0, 0.0, 0.0, 0.0, 0.0, 0.0, 0.0, 0.0, 0.03125, 0.5, 0.01563, 0.5, 0.03125, 0.5])
me_sphere_002.materials.append(mat_material_003)
me_sphere_002.use_remesh_fix_poles = True
me_sphere_002.use_remesh_preserve_attributes = False
me_sphere_002.use_mirror_vertex_groups = False
me_sphere_002.update()

# ---- objects
ob_missilebody = bpy.data.objects.new('MissileBody', me_sphere)
ob_missilefrontring = bpy.data.objects.new('MissileFrontRing', me_sphere_003)
ob_missilebackring = bpy.data.objects.new('MissileBackRing', me_sphere_004)
ob_missilehead = bpy.data.objects.new('MissileHead', me_sphere_005)
ob_missileback = bpy.data.objects.new('MissileBack', me_sphere_001)
ob_missilewing = bpy.data.objects.new('MissileWing', me_sphere_002)

# ---- transforms, parenting, visibility, modifiers, constraints
ob_missilebody.location = (1.296e-07, -2.958e-07, -0.5002)
ob_missilebody.lineart.crease_threshold = 0.0
ob_missilefrontring.location = (1.509e-07, -3.111e-07, 1.135)
ob_missilefrontring.lineart.crease_threshold = 0.0
ob_missilebackring.location = (1.313e-07, -2.939e-07, -1.805)
ob_missilebackring.lineart.crease_threshold = 0.0
ob_missilehead.location = (7.468e-08, -2.63e-07, 1.904)
ob_missilehead.lineart.crease_threshold = 0.0
ob_missileback.location = (8.39e-08, 0.0001096, -2.823)
ob_missileback.lineart.crease_threshold = 0.0
_m = ob_missileback.modifiers.new('EdgeSplit', 'EDGE_SPLIT')
ob_missilewing.location = (8.39e-08, 0.0001096, -2.823)
ob_missilewing.lineart.crease_threshold = 0.0
_m = ob_missilewing.modifiers.new('EdgeSplit', 'EDGE_SPLIT')

# ---- collection membership
col_collection.objects.link(ob_missilebody)
col_collection.objects.link(ob_missilefrontring)
col_collection.objects.link(ob_missilebackring)
col_collection.objects.link(ob_missilehead)
col_collection.objects.link(ob_missileback)
col_collection.objects.link(ob_missilewing)

# ---- scene / render settings (as saved in the file)
scene.frame_start = 1; scene.frame_end = 250; scene.frame_set(27)
scene.render.engine = 'BLENDER_EEVEE_NEXT'
scene.cycles.use_denoising = False
scene.cycles.samples = 128
scene.cycles.sampling_pattern = 'TABULATED_SOBOL'
scene.cycles.use_adaptive_sampling = False
scene.cycles.use_light_tree = False
scene.view_settings.view_transform = 'Filmic'
bpy.context.view_layer.update()

# ---- added for rendering (the .blend has no active camera and no usable light): camera, sun
cam_auto = bpy.data.cameras.new('AutoCamera')
cam_auto.lens = 50.0
cam_auto.sensor_width = 36.0
cam_auto.clip_end = 1000.0
ob_auto_camera = bpy.data.objects.new('AutoCamera', cam_auto)
scene.collection.objects.link(ob_auto_camera)
ob_auto_camera.location = (5.84038, -7.00603, 4.2391)
ob_auto_camera.rotation_euler = (1.09748, -7.21219e-08, 0.694738)
scene.camera = ob_auto_camera
light_auto_sun = bpy.data.lights.new('AutoSun', 'SUN')
light_auto_sun.energy = 3.0
light_auto_sun.angle = 0.0523599
ob_auto_sun = bpy.data.objects.new('AutoSun', light_auto_sun)
scene.collection.objects.link(ob_auto_sun)
ob_auto_sun.rotation_euler = (0.872665, 0.174533, 0.523599)
bpy.context.view_layer.update()

